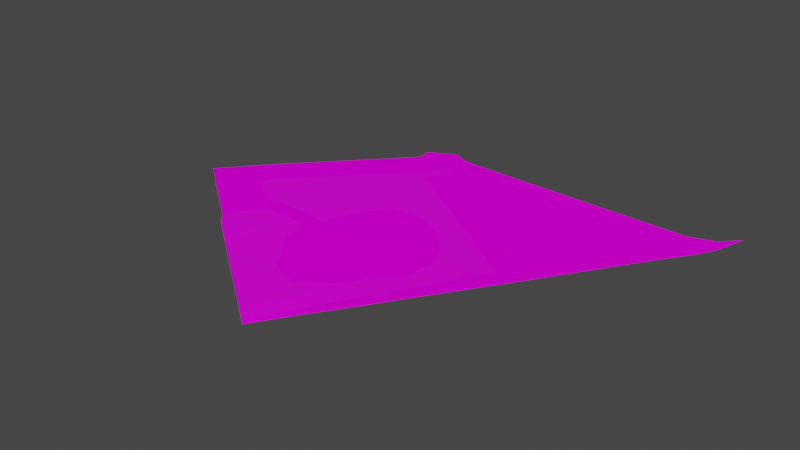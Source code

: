# Source: SM_LANDSCAPE_04.blend  (saved by Blender 3.1.7; exported with 4.5.12 LTS)
import bpy
from mathutils import Matrix  # noqa: F401  (used for matrix-valued properties, if any)

bpy.ops.wm.read_factory_settings(use_empty=True)
scene = bpy.context.scene
scene.name = 'Scene'

# ---- collections
col_sm_landscape_04 = bpy.data.collections.new('SM_LANDSCAPE_04'); scene.collection.children.link(col_sm_landscape_04)

# ---- images (referenced by path relative to the original .blend; pixels are not part of the script)
import os
ASSET_DIR = os.environ.get("B2B_ASSET_DIR", "")  # directory of the original .blend (textures are referenced by path, not embedded)
HERE = os.path.dirname(os.path.abspath(__file__))  # packed textures are extracted next to this script under _unpacked/

def load_image(name, relpath, width, height, colorspace="sRGB"):
    """Load a texture the original file referenced (path relative to the .blend, or extracted next to this script)."""
    p = next((c for c in (os.path.join(HERE, relpath), os.path.join(ASSET_DIR, relpath)) if relpath and os.path.exists(c)), "")
    if p:
        img = bpy.data.images.load(p, check_existing=True)
        img.name = name
    else:  # same state as the original file: an image datablock whose file is absent (Cycles renders it pink)
        img = bpy.data.images.new(name, width, height)
        img.source = "FILE"
        img.filepath = "//" + (relpath or name)
    img.colorspace_settings.name = colorspace
    return img
img_door_mak_png_001 = load_image('door_mak.PNG.001', 'door_mak.PNG', 1024, 1024, 'sRGB')
img_asphalt_png = load_image('asphalt.PNG', 'asphalt.PNG', 1024, 1024, 'sRGB')
img_asph_png = load_image('asph.PNG', 'asph.PNG', 1024, 1024, 'sRGB')
img_grass_128hv_png = load_image('Grass_128HV.PNG', 'Grass_128HV.PNG', 1024, 1024, 'sRGB')
img_makronko_png = load_image('makronko.PNG', 'makronko.PNG', 1024, 1024, 'sRGB')
img_dirttoas2_png = load_image('dirttoas2.PNG', 'dirttoas2.PNG', 1024, 1024, 'sRGB')
img_astoas_png = load_image('astoas.PNG', 'astoas.PNG', 1024, 1024, 'sRGB')
img_b_png = load_image('b.PNG', 'b.PNG', 1024, 1024, 'sRGB')
img_dtatg_png = load_image('dtatg.PNG', 'dtatg.PNG', 1024, 1024, 'sRGB')
img_kirp1_png = load_image('kirp1.PNG', 'kirp1.PNG', 1024, 1024, 'sRGB')

# ---- materials (node trees are filled in below, after node groups)
mat_sm_landscape_04_0 = bpy.data.materials.new('SM_LANDSCAPE_04.0')
mat_sm_landscape_04_0.use_transparent_shadow = False
mat_sm_landscape_04_0.diffuse_color = (1.0, 1.0, 1.0, 1.0)
mat_sm_landscape_04_0.roughness = 1.0
mat_sm_landscape_04_0.specular_intensity = 0.0
mat_sm_landscape_04_005 = bpy.data.materials.new('SM_LANDSCAPE_04.005')
mat_sm_landscape_04_005.use_transparent_shadow = False
mat_sm_landscape_04_005.diffuse_color = (1.0, 1.0, 1.0, 1.0)
mat_sm_landscape_04_005.roughness = 1.0
mat_sm_landscape_04_005.specular_intensity = 0.0
mat_sm_landscape_04_5 = bpy.data.materials.new('SM_LANDSCAPE_04.5')
mat_sm_landscape_04_5.use_transparent_shadow = False
mat_sm_landscape_04_5.diffuse_color = (1.0, 1.0, 1.0, 1.0)
mat_sm_landscape_04_5.roughness = 1.0
mat_sm_landscape_04_5.specular_intensity = 0.0
mat_sm_landscape_04_013 = bpy.data.materials.new('SM_LANDSCAPE_04.013')
mat_sm_landscape_04_013.use_transparent_shadow = False
mat_sm_landscape_04_013.diffuse_color = (0.5882, 0.5882, 0.5882, 1.0)
mat_sm_landscape_04_013.roughness = 1.0
mat_sm_landscape_04_013.specular_intensity = 0.1
mat_sm_landscape_04_014 = bpy.data.materials.new('SM_LANDSCAPE_04.014')
mat_sm_landscape_04_014.use_transparent_shadow = False
mat_sm_landscape_04_014.diffuse_color = (1.0, 1.0, 1.0, 1.0)
mat_sm_landscape_04_014.roughness = 1.0
mat_sm_landscape_04_014.specular_intensity = 0.0
mat_sm_landscape_04_011 = bpy.data.materials.new('SM_LANDSCAPE_04.011')
mat_sm_landscape_04_011.use_transparent_shadow = False
mat_sm_landscape_04_011.diffuse_color = (1.0, 1.0, 1.0, 1.0)
mat_sm_landscape_04_011.roughness = 1.0
mat_sm_landscape_04_011.specular_intensity = 0.0
mat_sm_landscape_04_015 = bpy.data.materials.new('SM_LANDSCAPE_04.015')
mat_sm_landscape_04_015.use_transparent_shadow = False
mat_sm_landscape_04_015.diffuse_color = (1.0, 1.0, 1.0, 1.0)
mat_sm_landscape_04_015.roughness = 1.0
mat_sm_landscape_04_015.specular_intensity = 0.0
mat_sm_landscape_04_016 = bpy.data.materials.new('SM_LANDSCAPE_04.016')
mat_sm_landscape_04_016.use_transparent_shadow = False
mat_sm_landscape_04_016.diffuse_color = (1.0, 1.0, 1.0, 1.0)
mat_sm_landscape_04_016.roughness = 1.0
mat_sm_landscape_04_016.specular_intensity = 0.0
mat_sm_landscape_04_017 = bpy.data.materials.new('SM_LANDSCAPE_04.017')
mat_sm_landscape_04_017.use_transparent_shadow = False
mat_sm_landscape_04_017.diffuse_color = (1.0, 1.0, 1.0, 1.0)
mat_sm_landscape_04_017.roughness = 1.0
mat_sm_landscape_04_017.specular_intensity = 0.0
mat_sm_landscape_04_018 = bpy.data.materials.new('SM_LANDSCAPE_04.018')
mat_sm_landscape_04_018.use_transparent_shadow = False
mat_sm_landscape_04_018.diffuse_color = (1.0, 1.0, 1.0, 1.0)
mat_sm_landscape_04_018.roughness = 1.0
mat_sm_landscape_04_018.specular_intensity = 0.0

# ---- material node trees
mat_sm_landscape_04_0.use_nodes = True; mat_sm_landscape_04_0.node_tree.nodes.clear()
_N = mat_sm_landscape_04_0.node_tree.nodes; _L = mat_sm_landscape_04_0.node_tree.links
n0 = _N.new('ShaderNodeBsdfPrincipled'); n0.name = 'Principled BSDF'; n0.location = (10, 300)
n0.distribution = 'GGX'
n0.subsurface_method = 'RANDOM_WALK_SKIN'
n0.inputs[2].default_value = 1.0
n0.inputs[3].default_value = 1.45
n0.inputs[13].default_value = 0.0
n0.inputs[27].default_value = (0.0, 0.0, 0.0, 1.0)
n0.inputs[28].default_value = 1.0
n1 = _N.new('ShaderNodeOutputMaterial'); n1.name = 'Material Output'; n1.location = (300, 300)
n2 = _N.new('ShaderNodeTexImage'); n2.name = 'Image Texture'; n2.location = (-300, 600)
n2.label = 'door_mak'
n2.image = img_door_mak_png_001
_L.new(n0.outputs[0], n1.inputs[0])
_L.new(n2.outputs[0], n0.inputs[0])
n1.is_active_output = True
mat_sm_landscape_04_005.use_nodes = True; mat_sm_landscape_04_005.node_tree.nodes.clear()
_N = mat_sm_landscape_04_005.node_tree.nodes; _L = mat_sm_landscape_04_005.node_tree.links
n0 = _N.new('ShaderNodeBsdfPrincipled'); n0.name = 'Principled BSDF'; n0.location = (10, 300)
n0.distribution = 'GGX'
n0.subsurface_method = 'RANDOM_WALK_SKIN'
n0.inputs[2].default_value = 1.0
n0.inputs[3].default_value = 1.45
n0.inputs[13].default_value = 0.0
n0.inputs[27].default_value = (0.0, 0.0, 0.0, 1.0)
n0.inputs[28].default_value = 1.0
n1 = _N.new('ShaderNodeOutputMaterial'); n1.name = 'Material Output'; n1.location = (300, 300)
n2 = _N.new('ShaderNodeTexImage'); n2.name = 'Image Texture'; n2.location = (-300, 600)
n2.label = 'asphalt'
n2.image = img_asphalt_png
_L.new(n0.outputs[0], n1.inputs[0])
_L.new(n2.outputs[0], n0.inputs[0])
n1.is_active_output = True
mat_sm_landscape_04_5.use_nodes = True; mat_sm_landscape_04_5.node_tree.nodes.clear()
_N = mat_sm_landscape_04_5.node_tree.nodes; _L = mat_sm_landscape_04_5.node_tree.links
n0 = _N.new('ShaderNodeBsdfPrincipled'); n0.name = 'Principled BSDF'; n0.location = (10, 300)
n0.distribution = 'GGX'
n0.subsurface_method = 'RANDOM_WALK_SKIN'
n0.inputs[2].default_value = 1.0
n0.inputs[3].default_value = 1.45
n0.inputs[13].default_value = 0.0
n0.inputs[27].default_value = (0.0, 0.0, 0.0, 1.0)
n0.inputs[28].default_value = 1.0
n1 = _N.new('ShaderNodeOutputMaterial'); n1.name = 'Material Output'; n1.location = (300, 300)
n2 = _N.new('ShaderNodeTexImage'); n2.name = 'Image Texture'; n2.location = (-300, 600)
n2.label = 'asph'
n2.image = img_asph_png
_L.new(n0.outputs[0], n1.inputs[0])
_L.new(n2.outputs[0], n0.inputs[0])
n1.is_active_output = True
mat_sm_landscape_04_013.use_nodes = True; mat_sm_landscape_04_013.node_tree.nodes.clear()
_N = mat_sm_landscape_04_013.node_tree.nodes; _L = mat_sm_landscape_04_013.node_tree.links
n0 = _N.new('ShaderNodeBsdfPrincipled'); n0.name = 'Principled BSDF'; n0.location = (10, 300)
n0.distribution = 'GGX'
n0.subsurface_method = 'RANDOM_WALK_SKIN'
n0.inputs[2].default_value = 1.0
n0.inputs[3].default_value = 1.45
n0.inputs[13].default_value = 0.1
n0.inputs[27].default_value = (0.0, 0.0, 0.0, 1.0)
n0.inputs[28].default_value = 1.0
n1 = _N.new('ShaderNodeOutputMaterial'); n1.name = 'Material Output'; n1.location = (300, 300)
n2 = _N.new('ShaderNodeTexImage'); n2.name = 'Image Texture'; n2.location = (-300, 600)
n2.label = 'Grass_128HV'
n2.image = img_grass_128hv_png
_L.new(n0.outputs[0], n1.inputs[0])
_L.new(n2.outputs[0], n0.inputs[0])
n1.is_active_output = True
mat_sm_landscape_04_014.use_nodes = True; mat_sm_landscape_04_014.node_tree.nodes.clear()
_N = mat_sm_landscape_04_014.node_tree.nodes; _L = mat_sm_landscape_04_014.node_tree.links
n0 = _N.new('ShaderNodeBsdfPrincipled'); n0.name = 'Principled BSDF'; n0.location = (10, 300)
n0.distribution = 'GGX'
n0.subsurface_method = 'RANDOM_WALK_SKIN'
n0.inputs[2].default_value = 1.0
n0.inputs[3].default_value = 1.45
n0.inputs[13].default_value = 0.0
n0.inputs[27].default_value = (0.0, 0.0, 0.0, 1.0)
n0.inputs[28].default_value = 1.0
n1 = _N.new('ShaderNodeOutputMaterial'); n1.name = 'Material Output'; n1.location = (300, 300)
n2 = _N.new('ShaderNodeTexImage'); n2.name = 'Image Texture'; n2.location = (-300, 600)
n2.label = 'makronko'
n2.image = img_makronko_png
_L.new(n0.outputs[0], n1.inputs[0])
_L.new(n2.outputs[0], n0.inputs[0])
n1.is_active_output = True
mat_sm_landscape_04_011.use_nodes = True; mat_sm_landscape_04_011.node_tree.nodes.clear()
_N = mat_sm_landscape_04_011.node_tree.nodes; _L = mat_sm_landscape_04_011.node_tree.links
n0 = _N.new('ShaderNodeBsdfPrincipled'); n0.name = 'Principled BSDF'; n0.location = (10, 300)
n0.distribution = 'GGX'
n0.subsurface_method = 'RANDOM_WALK_SKIN'
n0.inputs[2].default_value = 1.0
n0.inputs[3].default_value = 1.45
n0.inputs[13].default_value = 0.0
n0.inputs[27].default_value = (0.0, 0.0, 0.0, 1.0)
n0.inputs[28].default_value = 1.0
n1 = _N.new('ShaderNodeOutputMaterial'); n1.name = 'Material Output'; n1.location = (300, 300)
n2 = _N.new('ShaderNodeTexImage'); n2.name = 'Image Texture'; n2.location = (-300, 600)
n2.label = 'dirttoas2'
n2.image = img_dirttoas2_png
_L.new(n0.outputs[0], n1.inputs[0])
_L.new(n2.outputs[0], n0.inputs[0])
n1.is_active_output = True
mat_sm_landscape_04_015.use_nodes = True; mat_sm_landscape_04_015.node_tree.nodes.clear()
_N = mat_sm_landscape_04_015.node_tree.nodes; _L = mat_sm_landscape_04_015.node_tree.links
n0 = _N.new('ShaderNodeBsdfPrincipled'); n0.name = 'Principled BSDF'; n0.location = (10, 300)
n0.distribution = 'GGX'
n0.subsurface_method = 'RANDOM_WALK_SKIN'
n0.inputs[2].default_value = 1.0
n0.inputs[3].default_value = 1.45
n0.inputs[13].default_value = 0.0
n0.inputs[27].default_value = (0.0, 0.0, 0.0, 1.0)
n0.inputs[28].default_value = 1.0
n1 = _N.new('ShaderNodeOutputMaterial'); n1.name = 'Material Output'; n1.location = (300, 300)
n2 = _N.new('ShaderNodeTexImage'); n2.name = 'Image Texture'; n2.location = (-300, 600)
n2.label = 'astoas'
n2.image = img_astoas_png
_L.new(n0.outputs[0], n1.inputs[0])
_L.new(n2.outputs[0], n0.inputs[0])
n1.is_active_output = True
mat_sm_landscape_04_016.use_nodes = True; mat_sm_landscape_04_016.node_tree.nodes.clear()
_N = mat_sm_landscape_04_016.node_tree.nodes; _L = mat_sm_landscape_04_016.node_tree.links
n0 = _N.new('ShaderNodeBsdfPrincipled'); n0.name = 'Principled BSDF'; n0.location = (10, 300)
n0.distribution = 'GGX'
n0.subsurface_method = 'RANDOM_WALK_SKIN'
n0.inputs[2].default_value = 1.0
n0.inputs[3].default_value = 1.45
n0.inputs[13].default_value = 0.0
n0.inputs[27].default_value = (0.0, 0.0, 0.0, 1.0)
n0.inputs[28].default_value = 1.0
n1 = _N.new('ShaderNodeOutputMaterial'); n1.name = 'Material Output'; n1.location = (300, 300)
n2 = _N.new('ShaderNodeTexImage'); n2.name = 'Image Texture'; n2.location = (-300, 600)
n2.label = 'b'
n2.image = img_b_png
_L.new(n0.outputs[0], n1.inputs[0])
_L.new(n2.outputs[0], n0.inputs[0])
n1.is_active_output = True
mat_sm_landscape_04_017.use_nodes = True; mat_sm_landscape_04_017.node_tree.nodes.clear()
_N = mat_sm_landscape_04_017.node_tree.nodes; _L = mat_sm_landscape_04_017.node_tree.links
n0 = _N.new('ShaderNodeBsdfPrincipled'); n0.name = 'Principled BSDF'; n0.location = (10, 300)
n0.distribution = 'GGX'
n0.subsurface_method = 'RANDOM_WALK_SKIN'
n0.inputs[2].default_value = 1.0
n0.inputs[3].default_value = 1.45
n0.inputs[13].default_value = 0.0
n0.inputs[27].default_value = (0.0, 0.0, 0.0, 1.0)
n0.inputs[28].default_value = 1.0
n1 = _N.new('ShaderNodeOutputMaterial'); n1.name = 'Material Output'; n1.location = (300, 300)
n2 = _N.new('ShaderNodeTexImage'); n2.name = 'Image Texture'; n2.location = (-300, 600)
n2.label = 'dtatg'
n2.image = img_dtatg_png
_L.new(n0.outputs[0], n1.inputs[0])
_L.new(n2.outputs[0], n0.inputs[0])
n1.is_active_output = True
mat_sm_landscape_04_018.use_nodes = True; mat_sm_landscape_04_018.node_tree.nodes.clear()
_N = mat_sm_landscape_04_018.node_tree.nodes; _L = mat_sm_landscape_04_018.node_tree.links
n0 = _N.new('ShaderNodeBsdfPrincipled'); n0.name = 'Principled BSDF'; n0.location = (10, 300)
n0.distribution = 'GGX'
n0.subsurface_method = 'RANDOM_WALK_SKIN'
n0.inputs[2].default_value = 1.0
n0.inputs[3].default_value = 1.45
n0.inputs[13].default_value = 0.0
n0.inputs[27].default_value = (0.0, 0.0, 0.0, 1.0)
n0.inputs[28].default_value = 1.0
n1 = _N.new('ShaderNodeOutputMaterial'); n1.name = 'Material Output'; n1.location = (300, 300)
n2 = _N.new('ShaderNodeTexImage'); n2.name = 'Image Texture'; n2.location = (-300, 600)
n2.label = 'kirp1'
n2.image = img_kirp1_png
_L.new(n0.outputs[0], n1.inputs[0])
_L.new(n2.outputs[0], n0.inputs[0])
n1.is_active_output = True

# ---- world
world_world = bpy.data.worlds.new('World'); scene.world = world_world
world_world.use_nodes = True; world_world.node_tree.nodes.clear()
_N = world_world.node_tree.nodes; _L = world_world.node_tree.links
n0 = _N.new('ShaderNodeOutputWorld'); n0.name = 'World Output'; n0.location = (300, 300)
n1 = _N.new('ShaderNodeBackground'); n1.name = 'Background'; n1.location = (10, 300)
n1.inputs[0].default_value = (0.05088, 0.05088, 0.05088, 1.0)
_L.new(n1.outputs[0], n0.inputs[0])
n0.is_active_output = True
world_world.color = (0.05088, 0.05088, 0.05088)
world_world.use_sun_shadow = False
world_world.sun_shadow_jitter_overblur = 0.0

# ---- meshes
me_sm_landscape_04 = bpy.data.meshes.new('SM_LANDSCAPE_04')
me_sm_landscape_04.from_pydata([(51.13, 10.42, -0.01696), (54.03, 20.22, -0.01696), (48.66, 14.68, -0.02246), (40.28, 12.08, -0.01968), (47.05, 3.081, -0.02245), (34.09, -5.199, -0.02346), (39.88, 4.112, -0.02329), (40.95, 1.711, -0.02049), (36.52, -1.579, -0.03049), (38.15, -4.443, -0.02056), (41.93, -3.976, -0.02245), (37.37, -7.169, -0.02329), (15.46, -44.15, -0.07412), (31.64, -8.857, -0.02878), (11.62, -39.01, -0.0212), (35.14, -9.13, -0.02661), (4.814, -57.95, -0.4898), (5.153, -58.22, -0.4904), (-5.465, -72.04, -0.9353), (-0.03836, -65.21, -0.5789), (-5.235, -72.21, -0.9353), (-8.012, -70.16, -0.9543), (-10.53, -79.15, -1.088), (-10.28, -79.34, -1.067), (-15.4, -86.38, -1.213), (-20.64, -93.35, -1.511), (-15.57, -86.25, -1.213), (-23.95, -98.24, -1.575), (-22.21, -92.17, -1.225), (-25.75, -96.89, -1.133), (-24.21, -98.04, -1.576), (-26.3, -89.55, -0.6669), (-29.4, -94.17, -0.717), (-27.1, -95.88, -0.8967), (-24.47, -90.85, -0.9566), (-17.14, -85.06, -1.147), (-21.77, -84.65, -0.7366), (-12.71, -77.59, -1.088), (-15.91, -67.3, -0.7271), (-3.381, -62.7, -0.5945), (1.393, -55.31, -0.485), (5.931, -48.29, -0.07047), (-45.25, -46.83, -0.2227), (-39.51, -45.02, -0.2595), (-40.75, -35.32, -0.2365), (-35.22, -74.2, -0.5955), (-41.49, -65.83, -0.5158), (-13.27, -61.49, -0.7382), (-46.71, -60.6, -0.4493), (-6.635, -55.28, -0.5706), (-5.32, -45.8, -0.2905), (-45.45, -55.04, -0.2832), (-34.87, -27.87, -0.2365), (-7.46, -39.14, -0.1378), (-53.76, -45.56, -0.2484), (-63.15, -50.8, -0.2349), (-58.51, -72.52, -0.6255), (-58.75, -72.34, -0.5645), (-59.19, -72.01, -0.4617), (-61.6, -70.23, -0.2391), (-60.44, -71.09, -0.3054), (-56.31, -62.17, -0.2388), (-68.5, -64.88, -0.2349), (-68.45, -65.13, -0.2376), (-71.3, -61.81, -0.2349), (-70.34, -62.51, -0.2349), (-69.61, -46.02, -0.2365), (-78.95, -38.97, -0.1931), (-71.37, -61.43, -0.1931), (-79.4, -39.0, -0.3931), (-71.37, -61.43, -0.3931), (-54.17, -50.66, -0.2176), (-48.21, -51.72, -0.2479), (-58.36, -72.32, -0.5489), (-27.73, -76.39, -0.5881), (-19.95, -71.38, -0.5553), (-30.92, -92.61, -0.6366), (-58.36, -72.32, -0.6255), (-38.92, -71.46, -0.5826), (-86.51, -27.8, -0.3956), (-98.2, -41.48, -0.3932), (-44.25, 16.91, -0.02643), (-53.24, 11.95, -0.02643), (-40.45, 14.76, -0.02643), (-53.06, 6.747, -0.02643), (-52.13, 9.4, -0.02643), (-39.0, 4.907, -0.02643), (-41.19, -3.872, -0.02137), (-77.19, -35.08, -0.2892), (-24.26, -26.31, -0.1067), (-13.29, -32.45, -0.1382), (-36.39, 6.128, -0.02643), (-18.91, 5.793, -0.0265), (-36.23, 3.409, -0.02832), (-12.41, 5.508, -0.0265), (-18.98, 3.121, -0.02839), (-12.47, 2.997, -0.02839), (39.02, 2.188, -0.0212), (-36.59, 14.04, -0.02643), (-0.2886, -65.03, -0.5949), (-5.465, -72.04, -0.9545), (-0.2883, -65.03, -0.5789), (-0.03862, -65.21, -0.7788), (-5.234, -72.21, -1.135), (-10.53, -79.15, -1.067), (-10.28, -79.34, -1.267), (-15.4, -86.38, -1.413), (-15.57, -86.25, -1.229), (-20.5, -93.45, -1.498), (-20.5, -93.45, -1.698), (-20.64, -93.35, -1.498), (-23.95, -98.24, -1.924), (-30.92, -92.61, -0.5494), (-31.13, -92.9, -0.6366), (-77.55, -34.81, -0.3957), (-77.55, -34.81, -0.2474), (-63.15, -50.8, -0.1931), (-63.5, -50.83, -0.3931), (-63.5, -50.83, -0.1931), (-78.95, -38.97, -0.2349), (-77.19, -35.08, -0.2474), (-79.4, -39.0, -0.1931), (-71.3, -61.81, -0.1931), (-89.04, -48.61, -0.1931), (-89.04, -48.61, -0.2349), (-89.08, -48.27, -0.3931), (-89.08, -48.27, -0.1931), (-31.13, -92.9, -0.961), (-58.51, -72.52, -0.8395), (-58.51, -72.52, -0.5489), (-31.13, -92.9, -0.5494), (-28.43, -72.95, -0.5776), (7.616, -4.8, -0.03805), (7.716, -4.801, -0.03805), (7.729, -3.213, -0.03805), (7.629, -3.212, -0.03805), (13.05, -36.31, 8.248), (12.4, -35.87, 8.248), (12.03, -36.43, 8.248), (12.68, -36.86, 8.248)], [], [(135, 132, 133), (133, 134, 135), (97, 93, 87), (97, 87, 14), (113, 76, 112), (112, 130, 113), (34, 33, 29), (34, 29, 28), (113, 32, 76), (76, 32, 31), (31, 32, 33), (34, 31, 33), (31, 34, 36), (36, 34, 28), (36, 28, 35), (75, 36, 35), (75, 35, 37), (38, 75, 37), (38, 37, 21), (47, 38, 21), (47, 21, 39), (49, 47, 39), (49, 39, 40), (50, 49, 40), (50, 40, 41), (53, 50, 41), (53, 41, 14), (90, 53, 14), (86, 114, 88), (88, 54, 44), (54, 42, 44), (57, 56, 77), (61, 57, 77), (61, 58, 57), (61, 60, 58), (61, 59, 60), (61, 63, 59), (61, 62, 63), (61, 65, 62), (61, 64, 65), (64, 61, 55), (88, 119, 66), (88, 66, 54), (55, 61, 48), (55, 48, 71), (71, 48, 72), (72, 48, 51), (61, 46, 48), (61, 78, 46), (74, 36, 75), (74, 31, 36), (45, 76, 31), (45, 31, 74), (77, 76, 45), (61, 77, 78), (77, 45, 78), (87, 93, 86), (87, 86, 88), (87, 88, 44), (87, 44, 52), (87, 52, 89), (87, 89, 90), (87, 90, 14), (44, 42, 43), (45, 74, 131), (78, 45, 38), (131, 38, 45), (46, 78, 38), (46, 38, 47), (48, 46, 47), (48, 47, 49), (51, 48, 49), (51, 49, 50), (51, 50, 53), (72, 51, 53), (52, 44, 89), (44, 43, 90), (90, 89, 44), (54, 71, 42), (71, 72, 42), (43, 53, 90), (43, 72, 53), (43, 42, 72), (54, 66, 55), (54, 55, 71), (131, 74, 75), (75, 38, 131), (2, 0, 1), (2, 4, 0), (3, 4, 2), (3, 6, 4), (6, 7, 4), (7, 10, 4), (8, 9, 10), (9, 11, 10), (10, 11, 12), (11, 15, 12), (15, 13, 14), (14, 12, 15), (14, 41, 12), (41, 40, 16), (12, 41, 16), (16, 17, 12), (40, 39, 99), (16, 40, 99), (39, 21, 100), (99, 39, 100), (21, 37, 22), (100, 21, 22), (37, 35, 107), (22, 37, 107), (35, 28, 25), (107, 35, 25), (28, 29, 30), (25, 28, 30), (69, 125, 70), (69, 70, 117), (80, 125, 69), (79, 80, 69), (79, 69, 114), (84, 79, 114), (84, 114, 86), (81, 82, 85), (85, 83, 81), (85, 84, 86), (85, 86, 83), (83, 86, 91), (83, 91, 98), (98, 91, 92), (98, 92, 94), (98, 94, 3), (6, 3, 94), (8, 10, 7), (6, 97, 7), (91, 93, 92), (95, 92, 93), (94, 96, 97), (97, 6, 94), (7, 97, 8), (8, 5, 9), (5, 11, 9), (5, 15, 11), (5, 13, 15), (95, 96, 94), (94, 92, 95), (101, 19, 16), (17, 16, 19), (18, 20, 101), (19, 101, 20), (20, 18, 23), (104, 23, 18), (23, 104, 26), (26, 24, 23), (110, 108, 26), (24, 26, 108), (110, 30, 27), (108, 110, 27), (116, 118, 122), (68, 122, 118), (121, 118, 116), (121, 116, 67), (119, 55, 66), (115, 121, 67), (120, 115, 67), (123, 122, 68), (126, 123, 68), (73, 129, 112), (130, 112, 129), (16, 99, 101), (17, 19, 102), (99, 100, 18), (18, 101, 99), (103, 102, 19), (19, 20, 103), (100, 22, 104), (104, 18, 100), (105, 103, 20), (20, 23, 105), (22, 107, 26), (26, 104, 22), (106, 105, 23), (23, 24, 106), (107, 25, 110), (110, 26, 107), (109, 106, 24), (24, 108, 109), (30, 110, 25), (111, 109, 108), (108, 27, 111), (88, 114, 115), (115, 120, 88), (77, 56, 129), (129, 73, 77), (64, 55, 116), (116, 122, 64), (117, 70, 68), (68, 118, 117), (69, 117, 118), (118, 121, 69), (55, 119, 67), (67, 116, 55), (119, 88, 120), (120, 67, 119), (114, 69, 121), (121, 115, 114), (124, 64, 122), (122, 123, 124), (70, 125, 126), (126, 68, 70), (76, 77, 73), (73, 112, 76), (127, 130, 128), (129, 128, 130), (93, 91, 86), (139, 136, 137), (137, 138, 139)])
me_sm_landscape_04.polygons.foreach_set('use_smooth', [True] * 216)
me_sm_landscape_04.polygons.foreach_set('material_index', [0, 0, 1, 1, 2, 2, 3, 3, 3, 3, 3, 3, 3, 3, 3, 3, 3, 3, 3, 3, 3, 3, 3, 3, 3, 3, 3, 3, 3, 3, 3, 3, 3, 3, 3, 3, 3, 3, 3, 3, 3, 3, 3, 3, 3, 3, 3, 3, 3, 3, 3, 3, 3, 3, 3, 3, 3, 3, 3, 3, 3, 3, 3, 4, 4, 4, 4, 4, 4, 4, 4, 4, 4, 4, 4, 4, 4, 4, 4, 4, 4, 4, 4, 4, 4, 4, 4, 5, 5, 5, 5, 5, 5, 5, 5, 5, 5, 5, 5, 5, 5, 5, 5, 5, 5, 5, 5, 5, 5, 5, 5, 5, 5, 5, 5, 5, 5, 5, 5, 5, 5, 5, 5, 5, 5, 5, 5, 5, 5, 5, 5, 5, 5, 6, 6, 6, 6, 6, 6, 7, 7, 7, 7, 7, 7, 8, 8, 8, 8, 8, 8, 8, 8, 8, 8, 8, 8, 8, 8, 8, 8, 8, 8, 8, 8, 8, 8, 8, 8, 8, 8, 8, 8, 8, 8, 8, 8, 8, 8, 8, 8, 8, 8, 8, 8, 8, 8, 8, 8, 8, 8, 8, 8, 8, 8, 8, 8, 8, 8, 8, 8, 8, 8, 8, 8, 8, 8, 8, 8, 8, 8, 8, 8, 9, 10, 10])
_k = set([(0, 1), (0, 2), (0, 4), (1, 2), (2, 3), (2, 4), (3, 4), (3, 6), (3, 94), (3, 98), (4, 6), (4, 7), (4, 10), (5, 8), (5, 9), (5, 11), (5, 13), (5, 15), (6, 7), (6, 94), (6, 97), (7, 8), (7, 10), (7, 97), (8, 9), (8, 10), (8, 97), (9, 10), (9, 11), (10, 11), (10, 12), (11, 12), (11, 15), (12, 14), (12, 15), (12, 16), (12, 17), (12, 41), (13, 14), (13, 15), (14, 15), (14, 41), (14, 53), (14, 87), (14, 90), (14, 97), (16, 17), (16, 19), (16, 40), (16, 41), (16, 99), (16, 101), (17, 19), (17, 102), (18, 20), (18, 23), (18, 99), (18, 100), (18, 101), (18, 104), (19, 20), (19, 101), (19, 102), (19, 103), (20, 23), (20, 101), (20, 103), (20, 105), (21, 22), (21, 37), (21, 38), (21, 39), (21, 47), (21, 100), (22, 26), (22, 37), (22, 100), (22, 104), (22, 107), (23, 24), (23, 26), (23, 104), (23, 105), (23, 106), (24, 26), (24, 106), (24, 108), (24, 109), (25, 28), (25, 30), (25, 35), (25, 107), (25, 110), (26, 104), (26, 107), (26, 108), (26, 110), (27, 30), (27, 108), (27, 110), (27, 111), (28, 29), (28, 30), (28, 34), (28, 35), (28, 36), (29, 30), (29, 33), (29, 34), (30, 110), (31, 32), (31, 33), (31, 34), (31, 36), (31, 45), (31, 74), (31, 76), (32, 33), (32, 76), (32, 113), (33, 34), (34, 36), (35, 36), (35, 37), (35, 75), (35, 107), (36, 74), (36, 75), (37, 38), (37, 75), (37, 107), (38, 45), (38, 46), (38, 47), (38, 75), (38, 78), (38, 131), (39, 40), (39, 47), (39, 49), (39, 99), (39, 100), (40, 41), (40, 49), (40, 50), (40, 99), (41, 50), (41, 53), (42, 43), (42, 44), (42, 54), (42, 71), (42, 72), (43, 44), (43, 53), (43, 72), (43, 90), (44, 52), (44, 54), (44, 87), (44, 88), (44, 89), (44, 90), (45, 74), (45, 76), (45, 77), (45, 78), (45, 131), (46, 47), (46, 48), (46, 61), (46, 78), (47, 48), (47, 49), (48, 49), (48, 51), (48, 55), (48, 61), (48, 71), (48, 72), (49, 50), (49, 51), (50, 51), (50, 53), (51, 53), (51, 72), (52, 87), (52, 89), (53, 72), (53, 90), (54, 55), (54, 66), (54, 71), (54, 88), (55, 61), (55, 64), (55, 66), (55, 67), (55, 71), (55, 116), (55, 119), (56, 57), (56, 77), (56, 129), (57, 58), (57, 61), (57, 77), (58, 60), (58, 61), (59, 60), (59, 61), (59, 63), (60, 61), (61, 62), (61, 63), (61, 64), (61, 65), (61, 77), (61, 78), (62, 63), (62, 65), (64, 65), (64, 116), (64, 122), (64, 124), (66, 88), (66, 119), (67, 115), (67, 116), (67, 119), (67, 120), (67, 121), (68, 70), (68, 117), (68, 118), (68, 122), (68, 123), (68, 126), (69, 70), (69, 79), (69, 80), (69, 114), (69, 117), (69, 118), (69, 121), (69, 125), (70, 117), (70, 125), (70, 126), (71, 72), (73, 76), (73, 77), (73, 112), (73, 129), (74, 75), (74, 131), (75, 131), (76, 77), (76, 112), (76, 113), (77, 78), (77, 129), (79, 80), (79, 84), (79, 114), (80, 125), (81, 82), (81, 83), (81, 85), (82, 85), (83, 85), (83, 86), (83, 91), (83, 98), (84, 85), (84, 86), (84, 114), (85, 86), (86, 87), (86, 88), (86, 91), (86, 93), (86, 114), (87, 88), (87, 89), (87, 90), (87, 93), (87, 97), (88, 114), (88, 115), (88, 119), (88, 120), (89, 90), (91, 92), (91, 93), (91, 98), (92, 93), (92, 94), (92, 95), (92, 98), (93, 95), (93, 97), (94, 95), (94, 96), (94, 97), (94, 98), (95, 96), (96, 97), (99, 100), (99, 101), (100, 104), (102, 103), (103, 105), (105, 106), (106, 109), (107, 110), (108, 109), (108, 110), (108, 111), (109, 111), (112, 113), (112, 129), (112, 130), (113, 130), (114, 115), (114, 121), (115, 120), (115, 121), (116, 118), (116, 121), (116, 122), (117, 118), (118, 121), (118, 122), (119, 120), (122, 123), (122, 124), (123, 124), (123, 126), (125, 126), (127, 128), (127, 130), (128, 129), (128, 130), (129, 130), (132, 133), (132, 135), (133, 134), (133, 135), (134, 135), (136, 137), (136, 139), (137, 138), (137, 139), (138, 139)])
me_sm_landscape_04.attributes.new('sharp_edge', 'BOOLEAN', 'EDGE').data.foreach_set('value', [ (min(e.vertices), max(e.vertices)) in _k for e in me_sm_landscape_04.edges])
_uv = me_sm_landscape_04.uv_layers.new(name='UVMap')
_uv.uv.foreach_set('vector', [-0.008183, 1.98, 1.006, 1.98, 1.006, 1.98, 1.006, 1.98, -0.008183, 1.98, -0.008183, 1.98, -5.842, -3.447, 6.823, 4.685, 6.843, 6.447, -5.842, -3.447, 6.843, 6.447, -5.843, 6.447, 5.812, -149.7, -1.0, -149.3, 0.0, -149.3, 0.0, -149.3, 1.0, -149.7, 5.812, -149.7, -3.645, 13.26, -3.734, 14.11, -3.986, 14.12, -3.645, 13.26, -3.986, 14.12, -4.036, 13.24, -2.982, 14.07, -3.304, 14.09, -2.984, 14.02, -2.984, 14.02, -3.304, 14.09, -3.307, 13.25, -3.307, 13.25, -3.304, 14.09, -3.734, 14.11, -3.645, 13.26, -3.307, 13.25, -3.734, 14.11, -3.307, 13.25, -3.645, 13.26, -3.465, 12.26, -3.465, 12.26, -3.645, 13.26, -4.036, 13.24, -3.465, 12.26, -4.036, 13.24, -4.078, 11.93, -2.59, 10.45, -3.465, 12.26, -4.078, 11.93, -2.59, 10.45, -4.078, 11.93, -4.01, 10.63, -2.756, 9.608, -2.59, 10.45, -4.01, 10.63, -2.756, 9.608, -4.01, 10.63, -3.98, 9.31, -2.602, 8.664, -2.756, 9.608, -3.98, 9.31, -2.602, 8.664, -3.98, 9.31, -3.939, 7.994, -2.916, 7.338, -2.602, 8.664, -3.939, 7.994, -2.916, 7.338, -3.939, 7.994, -3.921, 6.674, -2.292, 6.043, -2.916, 7.338, -3.921, 6.674, -2.292, 6.043, -3.921, 6.674, -3.905, 5.42, -1.472, 5.39, -2.292, 6.043, -3.905, 5.42, -1.472, 5.39, -3.905, 5.42, -3.843, 3.788, -0.188, 5.038, -1.472, 5.39, -3.843, 3.788, 6.127, 2.509, 7.642, 10.67, 7.574, 10.68, 7.574, 10.68, 3.777, 10.04, 3.002, 7.679, 3.777, 10.04, 2.609, 9.49, 3.002, 7.679, 2.175, 13.8, 2.13, 13.8, 2.128, 13.76, 2.715, 12.33, 2.175, 13.8, 2.128, 13.76, 2.715, 12.33, 2.258, 13.79, 2.175, 13.8, 2.715, 12.33, 2.49, 13.78, 2.258, 13.79, 2.715, 12.33, 2.706, 13.77, 2.49, 13.78, 2.715, 12.33, 3.986, 13.7, 2.706, 13.77, 2.715, 12.33, 4.013, 13.68, 3.986, 13.7, 2.715, 12.33, 4.44, 13.53, 4.013, 13.68, 2.715, 12.33, 4.617, 13.53, 4.44, 13.53, 4.617, 13.53, 2.715, 12.33, 4.515, 11.47, 7.574, 10.68, 7.471, 11.31, 5.719, 11.41, 7.574, 10.68, 5.719, 11.41, 3.777, 10.04, 4.515, 11.47, 2.715, 12.33, 1.647, 11.33, 4.515, 11.47, 1.647, 11.33, 3.405, 10.71, 3.405, 10.71, 1.647, 11.33, 2.573, 10.35, 2.573, 10.35, 1.647, 11.33, 1.953, 10.53, 2.715, 12.33, 0.5602, 11.55, 1.647, 11.33, 2.715, 12.33, -0.228, 12.04, 0.5602, 11.55, -2.035, 11.73, -3.465, 12.26, -2.59, 10.45, -2.035, 11.73, -3.307, 13.25, -3.465, 12.26, -0.9179, 12.08, -2.984, 14.02, -3.307, 13.25, -0.9179, 12.08, -3.307, 13.25, -2.035, 11.73, 2.128, 13.76, -2.984, 14.02, -0.9179, 12.08, 2.715, 12.33, 2.128, 13.76, -0.228, 12.04, 2.128, 13.76, -0.9179, 12.08, -0.228, 12.04, 5.671, 3.788, 5.656, 2.466, 6.127, 2.509, 5.671, 3.788, 6.127, 2.509, 7.574, 10.68, 5.671, 3.788, 7.574, 10.68, 3.002, 7.679, 5.671, 3.788, 3.002, 7.679, 2.887, 6.26, 5.671, 3.788, 2.887, 6.26, 1.692, 5.184, 5.671, 3.788, 1.692, 5.184, -0.188, 5.038, 5.671, 3.788, -0.188, 5.038, -3.843, 3.788, 0.6852, 1.375, 0.6397, 1.632, 0.5743, 1.533, 0.232, 1.998, 0.1027, 1.949, 0.1456, 1.897, 0.3118, 1.993, 0.232, 1.998, 0.02044, 1.649, 0.1456, 1.897, 0.02044, 1.649, 0.232, 1.998, 0.4027, 1.925, 0.3118, 1.993, 0.02044, 1.649, 0.4027, 1.925, 0.02044, 1.649, 0.03795, 1.515, 0.5285, 1.894, 0.4027, 1.925, 0.03795, 1.515, 0.5285, 1.894, 0.03795, 1.515, 0.001579, 1.327, 0.5638, 1.78, 0.5285, 1.894, 0.001579, 1.327, 0.5638, 1.78, 0.001579, 1.327, 0.07354, 1.144, 0.5638, 1.78, 0.07354, 1.144, 0.1682, 1.051, 0.6352, 1.75, 0.5638, 1.78, 0.1682, 1.051, 0.6719, 1.174, 0.6852, 1.375, 0.5333, 1.021, 0.6852, 1.375, 0.5743, 1.533, 0.3172, 1.002, 0.3172, 1.002, 0.5333, 1.021, 0.6852, 1.375, 0.7749, 1.71, 0.7316, 1.802, 0.6397, 1.632, 0.7316, 1.802, 0.6352, 1.75, 0.6397, 1.632, 0.5743, 1.533, 0.1682, 1.051, 0.3172, 1.002, 0.5743, 1.533, 0.6352, 1.75, 0.1682, 1.051, 0.5743, 1.533, 0.6397, 1.632, 0.6352, 1.75, 0.7749, 1.71, 0.9995, 1.906, 0.8599, 1.91, 0.7749, 1.71, 0.8599, 1.91, 0.7316, 1.802, 0.1456, 1.897, 0.1027, 1.949, 0.03985, 1.769, 0.03985, 1.769, 0.02044, 1.649, 0.1456, 1.897, -5.345, -8.325, -6.228, -7.89, -5.627, -9.843, -5.345, -8.325, -6.362, -6.216, -6.228, -7.89, -4.238, -6.963, -6.362, -6.216, -5.345, -8.325, -4.238, -6.963, -5.054, -5.593, -6.362, -6.216, -5.054, -5.593, -5.498, -5.312, -6.362, -6.216, -5.498, -5.312, -6.292, -4.474, -6.362, -6.216, -5.125, -4.273, -5.713, -3.977, -6.292, -4.474, -5.713, -3.977, -5.886, -3.437, -6.292, -4.474, -6.292, -4.474, -5.886, -3.437, -6.335, 5.148, -5.886, -3.437, -5.731, -2.863, -6.335, 5.148, -5.731, -2.863, -5.119, -2.536, -5.125, 4.718, -5.125, 4.718, -6.335, 5.148, -5.731, -2.863, -5.125, 4.718, -5.206, 6.894, -6.335, 5.148, -5.206, 6.894, -5.228, 8.565, -6.09, 8.626, -6.335, 5.148, -5.206, 6.894, -6.09, 8.626, 0.1999, 1.199, 0.1292, 1.2, 0.0001, 1.0, -5.228, 8.565, -5.252, 10.33, -6.024, 10.37, -6.09, 8.626, -5.228, 8.565, -6.024, 10.37, -5.252, 10.33, -5.307, 12.08, -5.939, 12.11, -6.024, 10.37, -5.252, 10.33, -5.939, 12.11, -5.307, 12.08, -5.347, 13.84, -5.884, 13.86, -5.939, 12.11, -5.307, 12.08, -5.884, 13.86, -5.347, 13.84, -5.438, 15.57, -5.831, 15.6, -5.884, 13.86, -5.347, 13.84, -5.831, 15.6, -5.438, 15.57, -5.381, 17.32, -5.773, 17.34, -5.831, 15.6, -5.438, 15.57, -5.773, 17.34, -5.381, 17.32, -5.315, 18.49, -5.698, 18.52, -5.773, 17.34, -5.381, 17.32, -5.698, 18.52, 10.03, 14.8, 10.62, 17.41, 6.211, 17.64, 10.03, 14.8, 6.211, 17.64, 6.074, 15.01, 12.89, 17.3, 10.62, 17.41, 10.03, 14.8, 12.46, 13.72, 12.89, 17.3, 10.03, 14.8, 12.46, 13.72, 10.03, 14.8, 10.19, 13.9, 10.71, 4.264, 12.46, 13.72, 10.19, 13.9, 10.71, 4.264, 10.19, 13.9, 8.169, 3.012, 10.37, 1.595, 11.32, 3.418, 10.85, 3.719, 10.85, 3.719, 9.502, 1.532, 10.37, 1.595, 10.85, 3.719, 10.71, 4.264, 8.169, 3.012, 10.85, 3.719, 8.169, 3.012, 9.502, 1.532, 9.502, 1.532, 8.169, 3.012, 7.87, 2.52, 9.502, 1.532, 7.87, 2.52, 8.779, 1.225, 8.779, 1.225, 7.87, 2.52, 4.923, 0.64, 8.779, 1.225, 4.923, 0.64, 3.808, -0.03303, 8.779, 1.225, 3.808, -0.03303, -4.238, -6.963, -5.054, -5.593, -4.238, -6.963, 3.808, -0.03303, -5.125, -4.273, -6.292, -4.474, -5.498, -5.312, 0.0, -11.62, 1.0, -11.35, 0.0, -11.13, 0.0, 4.04, 1.0, 4.04, 0.0, 0.2799, 1.0, 0.28, 0.0, 0.2799, 1.0, 4.04, 0.0, -1.066, 1.0, -1.066, 1.0, -11.35, 1.0, -11.35, 0.0, -11.62, 0.0, -1.066, 0.0, -11.13, 1.0, -11.35, 0.0, -12.93, 1.0, 2.0, 0.0, 1.0, 1.0, 1.0, 0.0, 1.0, 1.0, 2.0, 1.0, 1.0, 0.0, 1.0, 1.0, 1.0, 1.0, 2.0, 0.0, 1.0, 1.0, 2.0, 1.0, 1.0, 0.0, 0.0, 0.0, 2.0, 1.0, 2.0, 1.0, 2.0, 1.0, 0.0, 0.0, 0.0, 1.0, 4.53, 0.0, 4.537, 1.0, 1.0, 0.0, 1.0, 1.0, 1.0, 0.0, 4.537, 1.0, 8.046, 0.0, 8.052, 1.0, 4.53, 0.0, 4.537, 1.0, 4.53, 0.0, 8.052, 0.0, 8.052, 1.0, 8.046, 0.0, 11.58, 1.0, 11.57, 0.0, 11.58, 1.0, 8.046, 0.0, 11.58, 1.0, 11.57, 1.0, 15.09, 1.0, 15.09, 0.0, 15.09, 0.0, 11.58, 1.0, 18.6, 0.0, 18.61, 1.0, 15.09, 0.0, 15.09, 1.0, 15.09, 0.0, 18.61, 1.0, 18.6, 1.0, 20.98, 0.0, 20.99, 0.0, 18.61, 1.0, 18.6, 0.0, 20.99, 1.0, 9.142, 0.0, 9.0, 1.0, 1.03, 0.0, 1.202, 1.0, 1.03, 0.0, 9.0, 0.0, 10.18, 0.0, 1.138, 1.0, 1.03, 0.0, 10.18, 1.0, 1.03, 1.0, 10.0, 2.0, 10.0, 2.0, 1.03, 3.571, 13.65, 0.0, 11.95, 0.0, 10.03, 1.0, 10.14, 1.0, 11.95, 0.0, 11.95, 1.0, 10.14, 1.0, 1.0, 1.0, 11.13, 0.0, 11.0, 0.0, 0.8972, 1.0, 1.0, 0.0, 11.0, 0.0, 1.0, 1.0, 1.0, 0.0, 19.0, 1.0, 19.0, 0.0, 19.0, 1.0, 1.0, 1.0, 1.0, 1.0, 4.53, 1.0, 4.53, 0.0, 1.0, 0.0, 4.537, -1.0, 4.537, 1.0, 4.53, 1.0, 8.046, 1.0, 8.046, 1.0, 8.046, 1.0, 4.53, 1.0, 4.53, -1.0, 8.052, -1.0, 4.537, 0.0, 4.537, 0.0, 4.537, 0.0, 8.052, -1.0, 8.052, 1.0, 8.046, 1.0, 11.57, 1.0, 11.57, 1.0, 11.57, 1.0, 8.046, 1.0, 8.046, -1.0, 11.58, -1.0, 8.052, 0.0, 8.052, 0.0, 8.052, 0.0, 11.58, -1.0, 11.58, 1.0, 11.57, 1.0, 15.09, 1.0, 15.09, 1.0, 15.09, 1.0, 11.57, 1.0, 11.57, -1.0, 15.09, -1.0, 11.58, 0.0, 11.58, 0.0, 11.58, 0.0, 15.09, -1.0, 15.09, 1.0, 15.09, 1.0, 18.6, 1.0, 18.6, 1.0, 18.6, 1.0, 15.09, 1.0, 15.09, -1.0, 18.61, -1.0, 15.09, 0.0, 15.09, 0.0, 15.09, 0.0, 18.61, -1.0, 18.61, 1.0, 20.98, 1.0, 18.6, 1.0, 18.6, -1.0, 20.99, -1.0, 18.61, 0.0, 18.61, 0.0, 18.61, 0.0, 20.99, -1.0, 20.99, -7.279e-06, 1.5, 1.0, 1.0, 1.0, 1.95, 1.0, 1.95, -7.279e-06, 1.95, -7.279e-06, 1.5, 0.0, 1.0, 1.0, 1.0, 1.0, 1.2, 1.0, 1.2, 0.0, 1.2, 0.0, 1.0, 2.0, 1.03, 2.0, 9.142, 1.0, 9.142, 1.0, 9.142, 1.0, 1.03, 2.0, 1.03, -1.0, 9.0, -1.0, 1.202, 0.0, 1.202, 0.0, 1.202, 0.0, 9.0, -1.0, 9.0, -1.0, 10.18, -1.0, 1.138, 0.0, 1.138, 0.0, 1.138, 0.0, 10.18, -1.0, 10.18, 2.0, 1.03, 2.0, 10.0, 1.0, 10.0, 1.0, 10.0, 1.0, 1.03, 2.0, 1.03, 2.0, 10.14, 2.0, 11.95, 1.0, 11.95, 1.0, 11.95, 1.0, 10.14, 2.0, 10.14, -1.0, 11.95, -1.0, 10.03, 0.0, 10.03, 0.0, 10.03, 0.0, 11.95, -1.0, 11.95, 0.0, 1.0, 0.0, 11.13, 1.0, 11.13, 1.0, 11.13, 1.0, 1.0, 0.0, 1.0, -1.0, 11.0, -1.0, 0.8976, 0.0, 0.8972, 0.0, 0.8972, 0.0, 11.0, -1.0, 11.0, -1.0, 19.0, -1.0, 1.0, 0.0, 1.0, 0.0, 1.0, 0.0, 19.0, -1.0, 19.0, 2.0, 19.0, 1.0, 19.0, 2.0, 1.0, 1.0, 1.0, 2.0, 1.0, 1.0, 19.0, 1.0, 1.427, 0.0, 2.0, 0.0, 1.0, 0.0, 1.0, 1.0, 1.0, 1.0, 2.0, 1.0, 2.0, 0.0, 2.0, 0.0, 1.0])
_ca = me_sm_landscape_04.color_attributes.new('Col', 'BYTE_COLOR', 'CORNER')
_ca.data.foreach_set('color', [0.1714, 0.1559, 0.1384, 1.0, 0.1714, 0.1559, 0.1384, 1.0, 0.1714, 0.1559, 0.1384, 1.0, 0.1714, 0.1559, 0.1384, 1.0, 0.1714, 0.1559, 0.1384, 1.0, 0.1714, 0.1559, 0.1384, 1.0, 0.1714, 0.1559, 0.1384, 1.0, 0.1714, 0.1559, 0.1384, 1.0, 0.1683, 0.1529, 0.1384, 1.0, 0.1714, 0.1559, 0.1384, 1.0, 0.1683, 0.1529, 0.1384, 1.0, 0.1714, 0.1529, 0.1384, 1.0, 0.04231, 0.04092, 0.03689, 1.0, 0.04231, 0.04092, 0.03689, 1.0, 0.04231, 0.04092, 0.03689, 1.0, 0.04231, 0.04092, 0.03689, 1.0, 0.04231, 0.04092, 0.03689, 1.0, 0.04231, 0.04092, 0.03689, 1.0, 0.1845, 0.1683, 0.15, 1.0, 0.1878, 0.1714, 0.1529, 1.0, 0.1912, 0.1746, 0.1559, 1.0, 0.1845, 0.1683, 0.15, 1.0, 0.1912, 0.1746, 0.1559, 1.0, 0.1812, 0.1651, 0.147, 1.0, 0.1746, 0.159, 0.1413, 1.0, 0.1746, 0.1559, 0.1413, 1.0, 0.1714, 0.1559, 0.1413, 1.0, 0.1714, 0.1559, 0.1413, 1.0, 0.1746, 0.1559, 0.1413, 1.0, 0.1779, 0.162, 0.147, 1.0, 0.1779, 0.162, 0.147, 1.0, 0.1746, 0.1559, 0.1413, 1.0, 0.1878, 0.1714, 0.1529, 1.0, 0.1845, 0.1683, 0.15, 1.0, 0.1779, 0.162, 0.147, 1.0, 0.1878, 0.1714, 0.1529, 1.0, 0.1779, 0.162, 0.147, 1.0, 0.1845, 0.1683, 0.15, 1.0, 0.1812, 0.162, 0.147, 1.0, 0.1812, 0.162, 0.147, 1.0, 0.1845, 0.1683, 0.15, 1.0, 0.1812, 0.1651, 0.147, 1.0, 0.1812, 0.162, 0.147, 1.0, 0.1812, 0.1651, 0.147, 1.0, 0.1779, 0.159, 0.1441, 1.0, 0.1812, 0.162, 0.147, 1.0, 0.1812, 0.162, 0.147, 1.0, 0.1779, 0.159, 0.1441, 1.0, 0.1812, 0.162, 0.147, 1.0, 0.1779, 0.159, 0.1441, 1.0, 0.1714, 0.1559, 0.1384, 1.0, 0.1746, 0.159, 0.1441, 1.0, 0.1812, 0.162, 0.147, 1.0, 0.1714, 0.1559, 0.1384, 1.0, 0.1746, 0.159, 0.1441, 1.0, 0.1714, 0.1559, 0.1384, 1.0, 0.162, 0.147, 0.1329, 1.0, 0.1683, 0.15, 0.1356, 1.0, 0.1746, 0.159, 0.1441, 1.0, 0.162, 0.147, 0.1329, 1.0, 0.1683, 0.15, 0.1356, 1.0, 0.162, 0.147, 0.1329, 1.0, 0.162, 0.147, 0.1329, 1.0, 0.1651, 0.15, 0.1329, 1.0, 0.1683, 0.15, 0.1356, 1.0, 0.162, 0.147, 0.1329, 1.0, 0.1651, 0.15, 0.1329, 1.0, 0.162, 0.147, 0.1329, 1.0, 0.159, 0.1441, 0.1301, 1.0, 0.162, 0.1441, 0.1301, 1.0, 0.1651, 0.15, 0.1329, 1.0, 0.159, 0.1441, 0.1301, 1.0, 0.159, 0.1441, 0.1301, 1.0, 0.159, 0.1441, 0.1301, 1.0, 0.162, 0.147, 0.1329, 1.0, 0.1683, 0.15, 0.1356, 1.0, 0.162, 0.1441, 0.1301, 1.0, 0.162, 0.147, 0.1329, 1.0, 0.1683, 0.15, 0.1356, 1.0, 0.162, 0.147, 0.1329, 1.0, 0.1714, 0.1529, 0.1384, 1.0, 0.1683, 0.1529, 0.1356, 1.0, 0.1683, 0.15, 0.1356, 1.0, 0.1714, 0.1529, 0.1384, 1.0, 0.1714, 0.1529, 0.1384, 1.0, 0.1651, 0.15, 0.1329, 1.0, 0.1651, 0.15, 0.1329, 1.0, 0.1651, 0.15, 0.1329, 1.0, 0.1714, 0.1559, 0.1384, 1.0, 0.1683, 0.1529, 0.1384, 1.0, 0.1714, 0.1559, 0.1384, 1.0, 0.1714, 0.1559, 0.1384, 1.0, 0.1714, 0.1529, 0.1384, 1.0, 0.1981, 0.1779, 0.162, 1.0, 0.1845, 0.1683, 0.15, 1.0, 0.1812, 0.1651, 0.15, 1.0, 0.1746, 0.1559, 0.1413, 1.0, 0.1981, 0.1779, 0.162, 1.0, 0.1812, 0.1651, 0.15, 1.0, 0.1746, 0.1559, 0.1413, 1.0, 0.1946, 0.1779, 0.159, 1.0, 0.1981, 0.1779, 0.162, 1.0, 0.1746, 0.1559, 0.1413, 1.0, 0.1812, 0.1651, 0.147, 1.0, 0.1946, 0.1779, 0.159, 1.0, 0.1746, 0.1559, 0.1413, 1.0, 0.1746, 0.1559, 0.1413, 1.0, 0.1812, 0.1651, 0.147, 1.0, 0.1746, 0.1559, 0.1413, 1.0, 0.1683, 0.1529, 0.1384, 1.0, 0.1746, 0.1559, 0.1413, 1.0, 0.1746, 0.1559, 0.1413, 1.0, 0.1714, 0.1529, 0.1384, 1.0, 0.1683, 0.1529, 0.1384, 1.0, 0.1746, 0.1559, 0.1413, 1.0, 0.1714, 0.1559, 0.1384, 1.0, 0.1714, 0.1529, 0.1384, 1.0, 0.1746, 0.1559, 0.1413, 1.0, 0.1714, 0.1559, 0.1384, 1.0, 0.1714, 0.1559, 0.1384, 1.0, 0.1714, 0.1559, 0.1384, 1.0, 0.1746, 0.1559, 0.1413, 1.0, 0.1714, 0.1559, 0.1384, 1.0, 0.1651, 0.15, 0.1329, 1.0, 0.1746, 0.159, 0.1441, 1.0, 0.1714, 0.1559, 0.1413, 1.0, 0.1651, 0.15, 0.1329, 1.0, 0.1714, 0.1559, 0.1413, 1.0, 0.1714, 0.1559, 0.1384, 1.0, 0.1714, 0.1559, 0.1384, 1.0, 0.1746, 0.1559, 0.1413, 1.0, 0.1714, 0.1559, 0.1413, 1.0, 0.1714, 0.1559, 0.1384, 1.0, 0.1714, 0.1559, 0.1413, 1.0, 0.1683, 0.1529, 0.1356, 1.0, 0.1683, 0.1529, 0.1356, 1.0, 0.1714, 0.1559, 0.1413, 1.0, 0.1683, 0.1529, 0.1356, 1.0, 0.1683, 0.1529, 0.1356, 1.0, 0.1714, 0.1559, 0.1413, 1.0, 0.1651, 0.147, 0.1329, 1.0, 0.1746, 0.1559, 0.1413, 1.0, 0.1746, 0.159, 0.1413, 1.0, 0.1714, 0.1559, 0.1413, 1.0, 0.1746, 0.1559, 0.1413, 1.0, 0.1714, 0.1529, 0.1384, 1.0, 0.1746, 0.159, 0.1413, 1.0, 0.1683, 0.1529, 0.1384, 1.0, 0.1812, 0.162, 0.147, 1.0, 0.1812, 0.162, 0.147, 1.0, 0.1683, 0.1529, 0.1384, 1.0, 0.1779, 0.162, 0.147, 1.0, 0.1812, 0.162, 0.147, 1.0, 0.1714, 0.1559, 0.1384, 1.0, 0.1714, 0.1559, 0.1413, 1.0, 0.1779, 0.162, 0.147, 1.0, 0.1714, 0.1559, 0.1384, 1.0, 0.1779, 0.162, 0.147, 1.0, 0.1683, 0.1529, 0.1384, 1.0, 0.1812, 0.1651, 0.15, 1.0, 0.1714, 0.1559, 0.1413, 1.0, 0.1714, 0.1559, 0.1384, 1.0, 0.1746, 0.1559, 0.1413, 1.0, 0.1812, 0.1651, 0.15, 1.0, 0.1714, 0.1529, 0.1384, 1.0, 0.1812, 0.1651, 0.15, 1.0, 0.1714, 0.1559, 0.1384, 1.0, 0.1714, 0.1529, 0.1384, 1.0, 0.1683, 0.1529, 0.1384, 1.0, 0.1714, 0.1559, 0.1384, 1.0, 0.1714, 0.1529, 0.1384, 1.0, 0.1683, 0.1529, 0.1384, 1.0, 0.1714, 0.1529, 0.1384, 1.0, 0.1651, 0.15, 0.1329, 1.0, 0.1683, 0.1529, 0.1384, 1.0, 0.1651, 0.15, 0.1329, 1.0, 0.1683, 0.1529, 0.1384, 1.0, 0.1683, 0.1529, 0.1384, 1.0, 0.1683, 0.1529, 0.1384, 1.0, 0.1683, 0.1529, 0.1384, 1.0, 0.1683, 0.1529, 0.1384, 1.0, 0.1683, 0.1529, 0.1384, 1.0, 0.1683, 0.1529, 0.1384, 1.0, 0.1683, 0.1529, 0.1384, 1.0, 0.1683, 0.1529, 0.1384, 1.0, 0.1683, 0.1529, 0.1356, 1.0, 0.1683, 0.1529, 0.1384, 1.0, 0.1683, 0.1529, 0.1356, 1.0, 0.1714, 0.1529, 0.1384, 1.0, 0.1714, 0.1529, 0.1384, 1.0, 0.1714, 0.1559, 0.1384, 1.0, 0.1714, 0.1559, 0.1384, 1.0, 0.1714, 0.1559, 0.1384, 1.0, 0.1683, 0.1529, 0.1384, 1.0, 0.1746, 0.159, 0.1413, 1.0, 0.1714, 0.1529, 0.1384, 1.0, 0.1714, 0.1559, 0.1384, 1.0, 0.1746, 0.159, 0.1441, 1.0, 0.1746, 0.159, 0.1413, 1.0, 0.1746, 0.159, 0.1441, 1.0, 0.1714, 0.1559, 0.1384, 1.0, 0.1746, 0.159, 0.1413, 1.0, 0.1714, 0.1529, 0.1384, 1.0, 0.1746, 0.159, 0.1441, 1.0, 0.1746, 0.159, 0.1413, 1.0, 0.1746, 0.159, 0.1441, 1.0, 0.1683, 0.15, 0.1356, 1.0, 0.1714, 0.1559, 0.1413, 1.0, 0.1746, 0.1559, 0.1413, 1.0, 0.1683, 0.15, 0.1356, 1.0, 0.1714, 0.1559, 0.1413, 1.0, 0.1683, 0.15, 0.1356, 1.0, 0.1651, 0.15, 0.1329, 1.0, 0.1651, 0.147, 0.1329, 1.0, 0.1714, 0.1559, 0.1413, 1.0, 0.1651, 0.15, 0.1329, 1.0, 0.1651, 0.147, 0.1329, 1.0, 0.1651, 0.15, 0.1329, 1.0, 0.162, 0.1441, 0.1301, 1.0, 0.1651, 0.147, 0.1329, 1.0, 0.162, 0.1441, 0.1301, 1.0, 0.1683, 0.15, 0.1356, 1.0, 0.1683, 0.1529, 0.1356, 1.0, 0.1651, 0.147, 0.1329, 1.0, 0.1683, 0.15, 0.1356, 1.0, 0.1683, 0.1529, 0.1384, 1.0, 0.1683, 0.1529, 0.1384, 1.0, 0.1683, 0.1529, 0.1384, 1.0, 0.1683, 0.1529, 0.1384, 1.0, 0.1714, 0.1559, 0.1384, 1.0, 0.1683, 0.1529, 0.1356, 1.0, 0.1683, 0.1529, 0.1356, 1.0, 0.1683, 0.1529, 0.1384, 1.0, 0.1683, 0.1529, 0.1384, 1.0, 0.1714, 0.1559, 0.1384, 1.0, 0.1683, 0.1529, 0.1356, 1.0, 0.1714, 0.1559, 0.1384, 1.0, 0.1683, 0.1529, 0.1356, 1.0, 0.1683, 0.1529, 0.1356, 1.0, 0.1714, 0.1559, 0.1384, 1.0, 0.1714, 0.1559, 0.1384, 1.0, 0.1683, 0.15, 0.1356, 1.0, 0.1683, 0.1529, 0.1356, 1.0, 0.1714, 0.1559, 0.1384, 1.0, 0.1683, 0.1529, 0.1356, 1.0, 0.1683, 0.15, 0.1356, 1.0, 0.1714, 0.1559, 0.1384, 1.0, 0.1714, 0.1559, 0.1384, 1.0, 0.1683, 0.1529, 0.1356, 1.0, 0.1714, 0.1559, 0.1384, 1.0, 0.1714, 0.1559, 0.1413, 1.0, 0.1714, 0.1559, 0.1384, 1.0, 0.1714, 0.1559, 0.1384, 1.0, 0.1714, 0.1559, 0.1384, 1.0, 0.1683, 0.1529, 0.1356, 1.0, 0.1746, 0.159, 0.1413, 1.0, 0.1683, 0.1529, 0.1384, 1.0, 0.1812, 0.162, 0.147, 1.0, 0.1812, 0.162, 0.147, 1.0, 0.1746, 0.159, 0.1441, 1.0, 0.1746, 0.159, 0.1413, 1.0, 0.1714, 0.1559, 0.1384, 1.0, 0.1714, 0.1559, 0.1384, 1.0, 0.1714, 0.1559, 0.1384, 1.0, 0.1714, 0.1559, 0.1384, 1.0, 0.1714, 0.1559, 0.1384, 1.0, 0.1714, 0.1559, 0.1384, 1.0, 0.1714, 0.1559, 0.1384, 1.0, 0.1714, 0.1559, 0.1384, 1.0, 0.1714, 0.1559, 0.1384, 1.0, 0.1714, 0.1559, 0.1384, 1.0, 0.1714, 0.1559, 0.1384, 1.0, 0.1714, 0.1559, 0.1384, 1.0, 0.1714, 0.1559, 0.1384, 1.0, 0.1714, 0.1559, 0.1384, 1.0, 0.1714, 0.1559, 0.1384, 1.0, 0.1714, 0.1559, 0.1384, 1.0, 0.1714, 0.1559, 0.1384, 1.0, 0.1714, 0.1559, 0.1384, 1.0, 0.1714, 0.1559, 0.1384, 1.0, 0.1714, 0.1559, 0.1384, 1.0, 0.1714, 0.1559, 0.1384, 1.0, 0.1714, 0.1559, 0.1384, 1.0, 0.1714, 0.1559, 0.1384, 1.0, 0.1714, 0.1559, 0.1384, 1.0, 0.1714, 0.1559, 0.1384, 1.0, 0.1714, 0.1559, 0.1384, 1.0, 0.1714, 0.1529, 0.1384, 1.0, 0.1714, 0.1559, 0.1384, 1.0, 0.1714, 0.1559, 0.1384, 1.0, 0.1714, 0.1529, 0.1384, 1.0, 0.1714, 0.1559, 0.1384, 1.0, 0.1714, 0.1559, 0.1384, 1.0, 0.1714, 0.1529, 0.1384, 1.0, 0.1714, 0.1529, 0.1384, 1.0, 0.1714, 0.1529, 0.1384, 1.0, 0.1714, 0.1559, 0.1384, 1.0, 0.1714, 0.1529, 0.1384, 1.0, 0.162, 0.147, 0.1329, 1.0, 0.1714, 0.1529, 0.1384, 1.0, 0.162, 0.147, 0.1329, 1.0, 0.159, 0.1441, 0.1301, 1.0, 0.162, 0.147, 0.1329, 1.0, 0.1714, 0.1529, 0.1384, 1.0, 0.162, 0.147, 0.1329, 1.0, 0.162, 0.147, 0.1329, 1.0, 0.162, 0.147, 0.1329, 1.0, 0.1651, 0.15, 0.1356, 1.0, 0.1714, 0.1529, 0.1384, 1.0, 0.159, 0.1441, 0.1301, 1.0, 0.162, 0.147, 0.1329, 1.0, 0.162, 0.147, 0.1301, 1.0, 0.162, 0.147, 0.1329, 1.0, 0.159, 0.1441, 0.1301, 1.0, 0.162, 0.147, 0.1301, 1.0, 0.162, 0.147, 0.1329, 1.0, 0.162, 0.147, 0.1329, 1.0, 0.162, 0.1441, 0.1301, 1.0, 0.162, 0.147, 0.1301, 1.0, 0.162, 0.147, 0.1329, 1.0, 0.159, 0.1441, 0.1301, 1.0, 0.162, 0.147, 0.1329, 1.0, 0.1714, 0.1559, 0.1384, 1.0, 0.1651, 0.15, 0.1356, 1.0, 0.162, 0.1441, 0.1301, 1.0, 0.162, 0.147, 0.1329, 1.0, 0.1651, 0.15, 0.1356, 1.0, 0.1714, 0.1559, 0.1384, 1.0, 0.1779, 0.159, 0.1441, 1.0, 0.1683, 0.1529, 0.1356, 1.0, 0.1651, 0.15, 0.1356, 1.0, 0.1714, 0.1559, 0.1384, 1.0, 0.1683, 0.1529, 0.1356, 1.0, 0.1779, 0.159, 0.1441, 1.0, 0.1812, 0.1651, 0.147, 1.0, 0.1779, 0.162, 0.1441, 1.0, 0.1683, 0.1529, 0.1356, 1.0, 0.1779, 0.159, 0.1441, 1.0, 0.1779, 0.162, 0.1441, 1.0, 0.1812, 0.1651, 0.147, 1.0, 0.1912, 0.1746, 0.1559, 1.0, 0.1779, 0.162, 0.147, 1.0, 0.1779, 0.162, 0.1441, 1.0, 0.1812, 0.1651, 0.147, 1.0, 0.1779, 0.162, 0.147, 1.0, 0.1714, 0.1529, 0.1384, 1.0, 0.1714, 0.1529, 0.1384, 1.0, 0.1714, 0.1559, 0.1384, 1.0, 0.1714, 0.1529, 0.1384, 1.0, 0.1714, 0.1559, 0.1384, 1.0, 0.1714, 0.1559, 0.1384, 1.0, 0.1714, 0.1529, 0.1384, 1.0, 0.1714, 0.1529, 0.1384, 1.0, 0.1714, 0.1529, 0.1384, 1.0, 0.1683, 0.1529, 0.1384, 1.0, 0.1714, 0.1529, 0.1384, 1.0, 0.1714, 0.1529, 0.1384, 1.0, 0.1683, 0.1529, 0.1384, 1.0, 0.1714, 0.1529, 0.1384, 1.0, 0.1651, 0.15, 0.1329, 1.0, 0.1683, 0.1529, 0.1384, 1.0, 0.1683, 0.1529, 0.1384, 1.0, 0.1651, 0.15, 0.1329, 1.0, 0.1683, 0.1529, 0.1384, 1.0, 0.1651, 0.15, 0.1329, 1.0, 0.1714, 0.1529, 0.1384, 1.0, 0.1714, 0.1559, 0.1384, 1.0, 0.1714, 0.1529, 0.1384, 1.0, 0.1714, 0.1559, 0.1384, 1.0, 0.1714, 0.1559, 0.1384, 1.0, 0.1714, 0.1559, 0.1384, 1.0, 0.1714, 0.1559, 0.1384, 1.0, 0.1714, 0.1529, 0.1384, 1.0, 0.1683, 0.1529, 0.1384, 1.0, 0.1714, 0.1529, 0.1384, 1.0, 0.1714, 0.1559, 0.1384, 1.0, 0.1714, 0.1529, 0.1384, 1.0, 0.1714, 0.1559, 0.1384, 1.0, 0.1714, 0.1559, 0.1384, 1.0, 0.1714, 0.1529, 0.1384, 1.0, 0.1714, 0.1559, 0.1384, 1.0, 0.1714, 0.1559, 0.1384, 1.0, 0.1714, 0.1559, 0.1384, 1.0, 0.1714, 0.1559, 0.1384, 1.0, 0.1714, 0.1559, 0.1384, 1.0, 0.1714, 0.1559, 0.1384, 1.0, 0.1714, 0.1559, 0.1384, 1.0, 0.1714, 0.1559, 0.1384, 1.0, 0.1714, 0.1559, 0.1384, 1.0, 0.1714, 0.1559, 0.1384, 1.0, 0.1714, 0.1559, 0.1384, 1.0, 0.1714, 0.1559, 0.1384, 1.0, 0.1714, 0.1559, 0.1384, 1.0, 0.1714, 0.1559, 0.1384, 1.0, 0.1714, 0.1559, 0.1384, 1.0, 0.1714, 0.1559, 0.1384, 1.0, 0.1714, 0.1559, 0.1384, 1.0, 0.1714, 0.1559, 0.1384, 1.0, 0.1714, 0.1559, 0.1384, 1.0, 0.1714, 0.1559, 0.1384, 1.0, 0.1714, 0.1559, 0.1384, 1.0, 0.1714, 0.1559, 0.1384, 1.0, 0.1714, 0.1559, 0.1384, 1.0, 0.1714, 0.1559, 0.1384, 1.0, 0.1714, 0.1559, 0.1384, 1.0, 0.1714, 0.1559, 0.1384, 1.0, 0.1714, 0.1559, 0.1384, 1.0, 0.1714, 0.1559, 0.1384, 1.0, 0.1714, 0.1559, 0.1384, 1.0, 0.1714, 0.1559, 0.1384, 1.0, 0.1714, 0.1559, 0.1384, 1.0, 0.1714, 0.1559, 0.1384, 1.0, 0.1714, 0.1559, 0.1384, 1.0, 0.1714, 0.1559, 0.1384, 1.0, 0.1714, 0.1559, 0.1384, 1.0, 0.1714, 0.1559, 0.1384, 1.0, 0.1714, 0.1559, 0.1384, 1.0, 0.1714, 0.1559, 0.1384, 1.0, 0.1714, 0.1559, 0.1384, 1.0, 0.1714, 0.1559, 0.1384, 1.0, 0.1714, 0.1559, 0.1384, 1.0, 0.1714, 0.1559, 0.1384, 1.0, 0.1714, 0.1559, 0.1384, 1.0, 0.1714, 0.1559, 0.1384, 1.0, 0.1714, 0.1559, 0.1384, 1.0, 0.1714, 0.1559, 0.1384, 1.0, 0.1714, 0.1559, 0.1384, 1.0, 0.1714, 0.1559, 0.1384, 1.0, 0.1714, 0.1559, 0.1384, 1.0, 0.1714, 0.1559, 0.1384, 1.0, 0.1714, 0.1559, 0.1384, 1.0, 0.1714, 0.1559, 0.1384, 1.0, 0.1714, 0.1559, 0.1384, 1.0, 0.1714, 0.1559, 0.1384, 1.0, 0.1714, 0.1559, 0.1384, 1.0, 0.162, 0.147, 0.1329, 1.0, 0.162, 0.147, 0.1329, 1.0, 0.162, 0.147, 0.1329, 1.0, 0.1651, 0.15, 0.1329, 1.0, 0.162, 0.147, 0.1329, 1.0, 0.162, 0.147, 0.1329, 1.0, 0.162, 0.1441, 0.1301, 1.0, 0.162, 0.1441, 0.1301, 1.0, 0.162, 0.147, 0.1329, 1.0, 0.162, 0.147, 0.1301, 1.0, 0.162, 0.147, 0.1329, 1.0, 0.162, 0.1441, 0.1301, 1.0, 0.162, 0.1441, 0.1301, 1.0, 0.162, 0.1441, 0.1301, 1.0, 0.1651, 0.15, 0.1356, 1.0, 0.1651, 0.15, 0.1356, 1.0, 0.1651, 0.15, 0.1356, 1.0, 0.162, 0.1441, 0.1301, 1.0, 0.1651, 0.15, 0.1356, 1.0, 0.1651, 0.15, 0.1356, 1.0, 0.162, 0.147, 0.1329, 1.0, 0.162, 0.147, 0.1329, 1.0, 0.162, 0.147, 0.1329, 1.0, 0.1651, 0.15, 0.1356, 1.0, 0.162, 0.147, 0.1329, 1.0, 0.162, 0.147, 0.1329, 1.0, 0.162, 0.147, 0.1329, 1.0, 0.162, 0.147, 0.1329, 1.0, 0.162, 0.147, 0.1329, 1.0, 0.162, 0.147, 0.1329, 1.0, 0.162, 0.147, 0.1329, 1.0, 0.1779, 0.162, 0.147, 1.0, 0.1651, 0.15, 0.1356, 1.0, 0.162, 0.147, 0.1329, 1.0, 0.162, 0.147, 0.1329, 1.0, 0.1651, 0.15, 0.1356, 1.0, 0.1714, 0.1559, 0.1384, 1.0, 0.1714, 0.1559, 0.1384, 1.0, 0.1714, 0.1559, 0.1384, 1.0, 0.1714, 0.1559, 0.1384, 1.0, 0.1714, 0.1559, 0.1384, 1.0, 0.1714, 0.1559, 0.1384, 1.0, 0.1714, 0.1559, 0.1413, 1.0, 0.1714, 0.1559, 0.1384, 1.0, 0.1714, 0.1559, 0.1384, 1.0, 0.1714, 0.1559, 0.1413, 1.0, 0.1714, 0.1559, 0.1384, 1.0, 0.1714, 0.1559, 0.1413, 1.0, 0.0137, 0.01229, 0.01161, 1.0, 0.0137, 0.01229, 0.01161, 1.0, 0.0137, 0.01229, 0.01161, 1.0, 0.1746, 0.159, 0.1441, 1.0, 0.1714, 0.1559, 0.1413, 1.0, 0.1714, 0.1559, 0.1413, 1.0, 0.1746, 0.159, 0.1441, 1.0, 0.1746, 0.159, 0.1441, 1.0, 0.1714, 0.1559, 0.1413, 1.0, 0.1714, 0.1529, 0.1384, 1.0, 0.1714, 0.1559, 0.1384, 1.0, 0.1714, 0.1559, 0.1384, 1.0, 0.1714, 0.1529, 0.1384, 1.0, 0.1714, 0.1529, 0.1384, 1.0, 0.1714, 0.1559, 0.1384, 1.0, 0.1714, 0.1559, 0.1384, 1.0, 0.1714, 0.1559, 0.1384, 1.0, 0.1714, 0.1559, 0.1384, 1.0, 0.1714, 0.1559, 0.1384, 1.0, 0.1714, 0.1559, 0.1384, 1.0, 0.1714, 0.1559, 0.1384, 1.0, 0.01033, 0.01033, 0.009134, 1.0, 0.01096, 0.01033, 0.009134, 1.0, 0.01096, 0.01033, 0.009134, 1.0, 0.04231, 0.04092, 0.0382, 1.0, 0.04231, 0.04092, 0.0382, 1.0, 0.04231, 0.04092, 0.0382, 1.0, 0.01096, 0.01033, 0.009134, 1.0, 0.01033, 0.01033, 0.009134, 1.0, 0.01033, 0.01033, 0.009134, 1.0, 0.01033, 0.01033, 0.009134, 1.0, 0.01096, 0.01033, 0.009134, 1.0, 0.01096, 0.01033, 0.009134, 1.0, 0.04519, 0.04231, 0.03955, 1.0, 0.04231, 0.04092, 0.0382, 1.0, 0.04231, 0.04092, 0.0382, 1.0, 0.04231, 0.04092, 0.0382, 1.0, 0.04519, 0.04231, 0.03955, 1.0, 0.04519, 0.04231, 0.03955, 1.0, 0.01033, 0.01033, 0.009134, 1.0, 0.01033, 0.01033, 0.009134, 1.0, 0.01033, 0.01033, 0.009134, 1.0, 0.01033, 0.01033, 0.009134, 1.0, 0.01033, 0.01033, 0.009134, 1.0, 0.01033, 0.01033, 0.009134, 1.0, 0.04519, 0.04231, 0.03955, 1.0, 0.04519, 0.04231, 0.03955, 1.0, 0.04519, 0.04231, 0.03955, 1.0, 0.04519, 0.04231, 0.03955, 1.0, 0.04519, 0.04231, 0.03955, 1.0, 0.04519, 0.04231, 0.03955, 1.0, 0.01033, 0.01033, 0.009134, 1.0, 0.01033, 0.01033, 0.009134, 1.0, 0.01033, 0.01033, 0.009134, 1.0, 0.01033, 0.01033, 0.009134, 1.0, 0.01033, 0.01033, 0.009134, 1.0, 0.01033, 0.01033, 0.009134, 1.0, 0.04519, 0.04231, 0.03955, 1.0, 0.04519, 0.04231, 0.03955, 1.0, 0.04519, 0.04231, 0.03955, 1.0, 0.04519, 0.04231, 0.03955, 1.0, 0.04519, 0.04231, 0.03955, 1.0, 0.04519, 0.04231, 0.03955, 1.0, 0.01033, 0.01033, 0.009134, 1.0, 0.01096, 0.01033, 0.009721, 1.0, 0.01096, 0.01033, 0.009721, 1.0, 0.01096, 0.01033, 0.009721, 1.0, 0.01033, 0.01033, 0.009134, 1.0, 0.01033, 0.01033, 0.009134, 1.0, 0.04519, 0.04231, 0.03955, 1.0, 0.04519, 0.04231, 0.03955, 1.0, 0.04519, 0.04231, 0.03955, 1.0, 0.04519, 0.04231, 0.03955, 1.0, 0.04519, 0.04231, 0.03955, 1.0, 0.04519, 0.04231, 0.03955, 1.0, 0.01096, 0.01096, 0.009721, 1.0, 0.01096, 0.01033, 0.009721, 1.0, 0.01096, 0.01033, 0.009721, 1.0, 0.04519, 0.04231, 0.03955, 1.0, 0.04519, 0.04231, 0.03955, 1.0, 0.04519, 0.04231, 0.03955, 1.0, 0.04519, 0.04231, 0.03955, 1.0, 0.04519, 0.04231, 0.03955, 1.0, 0.04519, 0.04231, 0.03955, 1.0, 0.227, 0.2051, 0.1845, 1.0, 0.227, 0.2051, 0.1845, 1.0, 0.227, 0.2051, 0.1845, 1.0, 0.227, 0.2051, 0.1845, 1.0, 0.227, 0.2051, 0.1845, 1.0, 0.227, 0.2051, 0.1845, 1.0, 0.01033, 0.01033, 0.009134, 1.0, 0.01033, 0.01033, 0.009134, 1.0, 0.01033, 0.01033, 0.009134, 1.0, 0.01033, 0.01033, 0.009134, 1.0, 0.01033, 0.01033, 0.009134, 1.0, 0.01033, 0.01033, 0.009134, 1.0, 0.04374, 0.04092, 0.0382, 1.0, 0.04374, 0.04092, 0.0382, 1.0, 0.04374, 0.04092, 0.0382, 1.0, 0.04374, 0.04092, 0.0382, 1.0, 0.04374, 0.04092, 0.0382, 1.0, 0.04374, 0.04092, 0.0382, 1.0, 0.01033, 0.01033, 0.009134, 1.0, 0.01033, 0.01033, 0.009134, 1.0, 0.01033, 0.01033, 0.009134, 1.0, 0.01033, 0.01033, 0.009134, 1.0, 0.01033, 0.01033, 0.009134, 1.0, 0.01033, 0.01033, 0.009134, 1.0, 0.0, 0.0, 0.0, 1.0, 0.0, 0.0, 0.0, 1.0, 0.0, 0.0, 0.0, 1.0, 0.0, 0.0, 0.0, 1.0, 0.0, 0.0, 0.0, 1.0, 0.0, 0.0, 0.0, 1.0, 0.227, 0.2051, 0.1845, 1.0, 0.227, 0.2051, 0.1845, 1.0, 0.227, 0.2051, 0.1845, 1.0, 0.227, 0.2051, 0.1845, 1.0, 0.227, 0.2051, 0.1845, 1.0, 0.227, 0.2051, 0.1845, 1.0, 0.08438, 0.07819, 0.07227, 1.0, 0.08438, 0.07819, 0.07227, 1.0, 0.08438, 0.07819, 0.07227, 1.0, 0.08438, 0.07819, 0.07227, 1.0, 0.08438, 0.07819, 0.07227, 1.0, 0.08438, 0.07819, 0.07227, 1.0, 0.008023, 0.008023, 0.006995, 1.0, 0.008023, 0.008023, 0.006995, 1.0, 0.008023, 0.008023, 0.006995, 1.0, 0.008023, 0.008023, 0.006995, 1.0, 0.008023, 0.008023, 0.006995, 1.0, 0.008023, 0.008023, 0.006995, 1.0, 0.0, 0.0, 0.0, 1.0, 0.0, 0.0, 0.0, 1.0, 0.0, 0.0, 0.0, 1.0, 0.0, 0.0, 0.0, 1.0, 0.0, 0.0, 0.0, 1.0, 0.0, 0.0, 0.0, 1.0, 0.2307, 0.2051, 0.1845, 1.0, 0.2307, 0.2051, 0.1845, 1.0, 0.2307, 0.2051, 0.1845, 1.0, 0.2307, 0.2051, 0.1845, 1.0, 0.2307, 0.2051, 0.1845, 1.0, 0.2307, 0.2051, 0.1845, 1.0, 0.227, 0.2051, 0.1845, 1.0, 0.227, 0.2051, 0.1845, 1.0, 0.227, 0.2051, 0.1845, 1.0, 0.227, 0.2051, 0.1845, 1.0, 0.227, 0.2051, 0.1845, 1.0, 0.227, 0.2051, 0.1845, 1.0, 0.0, 0.0, 0.0, 1.0, 0.0, 0.0, 0.0, 1.0, 0.0, 0.0, 0.0, 1.0, 0.0, 0.0, 0.0, 1.0, 0.0, 0.0, 0.0, 1.0, 0.0, 0.0, 0.0, 1.0, 0.1714, 0.1559, 0.1384, 1.0, 0.1714, 0.1559, 0.1384, 1.0, 0.1714, 0.1529, 0.1384, 1.0, 0.5457, 0.4969, 0.4397, 1.0, 0.5457, 0.4969, 0.4397, 1.0, 0.5457, 0.4969, 0.4397, 1.0, 0.5457, 0.4969, 0.4397, 1.0, 0.5457, 0.4969, 0.4397, 1.0, 0.5457, 0.4969, 0.4397, 1.0])
_ca = me_sm_landscape_04.color_attributes.new('Col.001', 'BYTE_COLOR', 'CORNER')
_ca.data.foreach_set('color', [0.004391, 0.005182, 0.006049, 1.0, 0.004391, 0.005182, 0.006049, 1.0, 0.004391, 0.005182, 0.006049, 1.0, 0.004391, 0.005182, 0.006049, 1.0, 0.004391, 0.005182, 0.006049, 1.0, 0.004391, 0.005182, 0.006049, 1.0, 0.004391, 0.005182, 0.006049, 1.0, 0.004391, 0.005182, 0.006049, 1.0, 0.004391, 0.005182, 0.006049, 1.0, 0.004391, 0.005182, 0.006049, 1.0, 0.004391, 0.005182, 0.006049, 1.0, 0.004391, 0.005182, 0.006049, 1.0, 0.001214, 0.001214, 0.001214, 1.0, 0.001214, 0.001214, 0.001214, 1.0, 0.001214, 0.001214, 0.001214, 1.0, 0.001214, 0.001214, 0.001214, 1.0, 0.001214, 0.001214, 0.001214, 1.0, 0.001214, 0.001214, 0.001214, 1.0, 0.004391, 0.004777, 0.006049, 1.0, 0.004391, 0.004777, 0.006049, 1.0, 0.004025, 0.004777, 0.006049, 1.0, 0.004391, 0.004777, 0.006049, 1.0, 0.004025, 0.004777, 0.006049, 1.0, 0.004391, 0.005182, 0.006049, 1.0, 0.004391, 0.005182, 0.006049, 1.0, 0.004391, 0.005182, 0.006049, 1.0, 0.004391, 0.005182, 0.006049, 1.0, 0.004391, 0.005182, 0.006049, 1.0, 0.004391, 0.005182, 0.006049, 1.0, 0.004391, 0.005182, 0.006049, 1.0, 0.004391, 0.005182, 0.006049, 1.0, 0.004391, 0.005182, 0.006049, 1.0, 0.004391, 0.004777, 0.006049, 1.0, 0.004391, 0.004777, 0.006049, 1.0, 0.004391, 0.005182, 0.006049, 1.0, 0.004391, 0.004777, 0.006049, 1.0, 0.004391, 0.005182, 0.006049, 1.0, 0.004391, 0.004777, 0.006049, 1.0, 0.004391, 0.005182, 0.006049, 1.0, 0.004391, 0.005182, 0.006049, 1.0, 0.004391, 0.004777, 0.006049, 1.0, 0.004391, 0.005182, 0.006049, 1.0, 0.004391, 0.005182, 0.006049, 1.0, 0.004391, 0.005182, 0.006049, 1.0, 0.004391, 0.005182, 0.006049, 1.0, 0.004391, 0.005182, 0.006049, 1.0, 0.004391, 0.005182, 0.006049, 1.0, 0.004391, 0.005182, 0.006049, 1.0, 0.004391, 0.005182, 0.006049, 1.0, 0.004391, 0.005182, 0.006049, 1.0, 0.004391, 0.005182, 0.006049, 1.0, 0.004391, 0.005182, 0.006049, 1.0, 0.004391, 0.005182, 0.006049, 1.0, 0.004391, 0.005182, 0.006049, 1.0, 0.004391, 0.005182, 0.006049, 1.0, 0.004391, 0.005182, 0.006049, 1.0, 0.004391, 0.005182, 0.006512, 1.0, 0.004391, 0.005182, 0.006049, 1.0, 0.004391, 0.005182, 0.006049, 1.0, 0.004391, 0.005182, 0.006512, 1.0, 0.004391, 0.005182, 0.006049, 1.0, 0.004391, 0.005182, 0.006512, 1.0, 0.004391, 0.005182, 0.006512, 1.0, 0.004391, 0.005182, 0.006049, 1.0, 0.004391, 0.005182, 0.006049, 1.0, 0.004391, 0.005182, 0.006512, 1.0, 0.004391, 0.005182, 0.006049, 1.0, 0.004391, 0.005182, 0.006512, 1.0, 0.004391, 0.005182, 0.006512, 1.0, 0.004391, 0.005182, 0.006512, 1.0, 0.004391, 0.005182, 0.006049, 1.0, 0.004391, 0.005182, 0.006512, 1.0, 0.004391, 0.005182, 0.006512, 1.0, 0.004391, 0.005182, 0.006512, 1.0, 0.004391, 0.005182, 0.006512, 1.0, 0.004391, 0.005182, 0.006049, 1.0, 0.004391, 0.005182, 0.006512, 1.0, 0.004391, 0.005182, 0.006512, 1.0, 0.004391, 0.005182, 0.006049, 1.0, 0.004391, 0.005182, 0.006512, 1.0, 0.004391, 0.005182, 0.006049, 1.0, 0.004391, 0.005182, 0.006049, 1.0, 0.004391, 0.005182, 0.006049, 1.0, 0.004391, 0.005182, 0.006049, 1.0, 0.004391, 0.005182, 0.006049, 1.0, 0.004391, 0.005182, 0.006049, 1.0, 0.004391, 0.005182, 0.006049, 1.0, 0.004391, 0.005182, 0.006049, 1.0, 0.004391, 0.005182, 0.006049, 1.0, 0.004391, 0.005182, 0.006049, 1.0, 0.004391, 0.005182, 0.006049, 1.0, 0.004391, 0.005182, 0.006049, 1.0, 0.004391, 0.005182, 0.006049, 1.0, 0.004025, 0.004777, 0.005605, 1.0, 0.004025, 0.004777, 0.006049, 1.0, 0.004391, 0.005182, 0.006049, 1.0, 0.004391, 0.005182, 0.006049, 1.0, 0.004025, 0.004777, 0.005605, 1.0, 0.004391, 0.005182, 0.006049, 1.0, 0.004391, 0.005182, 0.006049, 1.0, 0.004025, 0.004777, 0.006049, 1.0, 0.004025, 0.004777, 0.005605, 1.0, 0.004391, 0.005182, 0.006049, 1.0, 0.004391, 0.005182, 0.006049, 1.0, 0.004025, 0.004777, 0.006049, 1.0, 0.004391, 0.005182, 0.006049, 1.0, 0.004391, 0.005182, 0.006049, 1.0, 0.004391, 0.005182, 0.006049, 1.0, 0.004391, 0.005182, 0.006049, 1.0, 0.004391, 0.005182, 0.006049, 1.0, 0.004391, 0.005182, 0.006049, 1.0, 0.004391, 0.005182, 0.006049, 1.0, 0.004391, 0.005182, 0.006049, 1.0, 0.004391, 0.005182, 0.006049, 1.0, 0.004391, 0.005182, 0.006049, 1.0, 0.004391, 0.005182, 0.006049, 1.0, 0.004391, 0.005182, 0.006049, 1.0, 0.004391, 0.005182, 0.006049, 1.0, 0.004391, 0.005182, 0.006049, 1.0, 0.004391, 0.005182, 0.006049, 1.0, 0.004391, 0.005182, 0.006049, 1.0, 0.004391, 0.005182, 0.006049, 1.0, 0.004391, 0.005182, 0.006049, 1.0, 0.004391, 0.005182, 0.006049, 1.0, 0.004391, 0.005182, 0.006049, 1.0, 0.004391, 0.005182, 0.006049, 1.0, 0.004391, 0.005182, 0.006049, 1.0, 0.004391, 0.005182, 0.006049, 1.0, 0.004391, 0.005182, 0.006049, 1.0, 0.004391, 0.005182, 0.006049, 1.0, 0.004391, 0.005182, 0.006049, 1.0, 0.004391, 0.005182, 0.006049, 1.0, 0.004391, 0.005182, 0.006049, 1.0, 0.004391, 0.005182, 0.006049, 1.0, 0.004391, 0.005182, 0.006049, 1.0, 0.004391, 0.005182, 0.006049, 1.0, 0.004391, 0.005182, 0.006049, 1.0, 0.004391, 0.005182, 0.006049, 1.0, 0.004391, 0.005182, 0.006049, 1.0, 0.004391, 0.005182, 0.006049, 1.0, 0.004391, 0.005182, 0.006049, 1.0, 0.004391, 0.005182, 0.006049, 1.0, 0.004391, 0.005182, 0.006049, 1.0, 0.004391, 0.005182, 0.006049, 1.0, 0.004391, 0.005182, 0.006049, 1.0, 0.004391, 0.005182, 0.006049, 1.0, 0.004391, 0.005182, 0.006049, 1.0, 0.004391, 0.005182, 0.006049, 1.0, 0.004391, 0.005182, 0.006049, 1.0, 0.004391, 0.005182, 0.006049, 1.0, 0.004391, 0.005182, 0.006049, 1.0, 0.004391, 0.005182, 0.006049, 1.0, 0.004391, 0.005182, 0.006049, 1.0, 0.004391, 0.005182, 0.006049, 1.0, 0.004391, 0.005182, 0.006049, 1.0, 0.004391, 0.005182, 0.006049, 1.0, 0.004391, 0.005182, 0.006049, 1.0, 0.004391, 0.005182, 0.006049, 1.0, 0.004391, 0.005182, 0.006049, 1.0, 0.004391, 0.005182, 0.006049, 1.0, 0.004391, 0.005182, 0.006049, 1.0, 0.004391, 0.005182, 0.006049, 1.0, 0.004391, 0.005182, 0.006049, 1.0, 0.004391, 0.005182, 0.006049, 1.0, 0.004391, 0.005182, 0.006049, 1.0, 0.004391, 0.005182, 0.006049, 1.0, 0.004391, 0.005182, 0.006049, 1.0, 0.004391, 0.005182, 0.006049, 1.0, 0.004391, 0.005182, 0.006049, 1.0, 0.004391, 0.005182, 0.006049, 1.0, 0.004391, 0.005182, 0.006049, 1.0, 0.004391, 0.005182, 0.006049, 1.0, 0.004391, 0.005182, 0.006049, 1.0, 0.004391, 0.005182, 0.006049, 1.0, 0.004391, 0.005182, 0.006049, 1.0, 0.004391, 0.005182, 0.006049, 1.0, 0.004391, 0.005182, 0.006049, 1.0, 0.004391, 0.005182, 0.006049, 1.0, 0.004391, 0.005182, 0.006049, 1.0, 0.004391, 0.005182, 0.006049, 1.0, 0.004391, 0.005182, 0.006049, 1.0, 0.004391, 0.005182, 0.006049, 1.0, 0.004391, 0.005182, 0.006049, 1.0, 0.004391, 0.005182, 0.006049, 1.0, 0.004391, 0.005182, 0.006049, 1.0, 0.004391, 0.005182, 0.006049, 1.0, 0.004391, 0.005182, 0.006049, 1.0, 0.004391, 0.005182, 0.006049, 1.0, 0.004391, 0.005182, 0.006049, 1.0, 0.004391, 0.005182, 0.006049, 1.0, 0.004391, 0.005182, 0.006049, 1.0, 0.004391, 0.005182, 0.006049, 1.0, 0.004391, 0.005182, 0.006049, 1.0, 0.004391, 0.005182, 0.006049, 1.0, 0.004391, 0.005182, 0.006049, 1.0, 0.004391, 0.005182, 0.006049, 1.0, 0.004391, 0.005182, 0.006049, 1.0, 0.004391, 0.005182, 0.006049, 1.0, 0.004391, 0.005182, 0.006049, 1.0, 0.004391, 0.005182, 0.006049, 1.0, 0.004391, 0.005182, 0.006049, 1.0, 0.004391, 0.005182, 0.006049, 1.0, 0.004391, 0.005182, 0.006049, 1.0, 0.004391, 0.005182, 0.006049, 1.0, 0.004391, 0.005182, 0.006049, 1.0, 0.004391, 0.005182, 0.006049, 1.0, 0.004391, 0.005182, 0.006049, 1.0, 0.004391, 0.005182, 0.006049, 1.0, 0.004391, 0.005182, 0.006049, 1.0, 0.004391, 0.005182, 0.006049, 1.0, 0.004391, 0.005182, 0.006049, 1.0, 0.004391, 0.005182, 0.006049, 1.0, 0.004391, 0.005182, 0.006049, 1.0, 0.004391, 0.005182, 0.006049, 1.0, 0.004391, 0.005182, 0.006049, 1.0, 0.004391, 0.005182, 0.006049, 1.0, 0.004391, 0.005182, 0.006049, 1.0, 0.004391, 0.005182, 0.006049, 1.0, 0.004391, 0.005182, 0.006512, 1.0, 0.004391, 0.005182, 0.006049, 1.0, 0.004391, 0.005182, 0.006512, 1.0, 0.004391, 0.005182, 0.006049, 1.0, 0.004391, 0.005182, 0.006049, 1.0, 0.004391, 0.005182, 0.006049, 1.0, 0.004391, 0.005182, 0.006049, 1.0, 0.004391, 0.005182, 0.006049, 1.0, 0.004391, 0.005182, 0.006049, 1.0, 0.004391, 0.005182, 0.006049, 1.0, 0.004391, 0.005182, 0.006049, 1.0, 0.004391, 0.005182, 0.006049, 1.0, 0.004391, 0.005182, 0.006049, 1.0, 0.004391, 0.005182, 0.006049, 1.0, 0.004391, 0.005182, 0.006049, 1.0, 0.004391, 0.005182, 0.006049, 1.0, 0.004391, 0.005182, 0.006049, 1.0, 0.004391, 0.005182, 0.006049, 1.0, 0.004391, 0.005182, 0.006049, 1.0, 0.004391, 0.005182, 0.006049, 1.0, 0.004391, 0.005182, 0.006049, 1.0, 0.004391, 0.005182, 0.006049, 1.0, 0.004391, 0.005182, 0.006049, 1.0, 0.004391, 0.005182, 0.006049, 1.0, 0.004391, 0.005182, 0.006049, 1.0, 0.004391, 0.005182, 0.006049, 1.0, 0.004391, 0.005182, 0.006049, 1.0, 0.004391, 0.005182, 0.006049, 1.0, 0.004391, 0.005182, 0.006049, 1.0, 0.004391, 0.005182, 0.006049, 1.0, 0.004391, 0.005182, 0.006049, 1.0, 0.004391, 0.005182, 0.006049, 1.0, 0.004391, 0.005182, 0.006049, 1.0, 0.004391, 0.005182, 0.006049, 1.0, 0.004391, 0.005182, 0.006049, 1.0, 0.004391, 0.005182, 0.006049, 1.0, 0.004391, 0.005182, 0.006049, 1.0, 0.004391, 0.005182, 0.006049, 1.0, 0.004391, 0.005182, 0.006049, 1.0, 0.004391, 0.005182, 0.006049, 1.0, 0.004391, 0.005182, 0.006049, 1.0, 0.004391, 0.005182, 0.006049, 1.0, 0.004391, 0.005182, 0.006049, 1.0, 0.004391, 0.005182, 0.006049, 1.0, 0.004391, 0.005182, 0.006049, 1.0, 0.004391, 0.005182, 0.006049, 1.0, 0.004391, 0.005182, 0.006049, 1.0, 0.004391, 0.005182, 0.006049, 1.0, 0.004391, 0.005182, 0.006049, 1.0, 0.004391, 0.005182, 0.006049, 1.0, 0.004391, 0.005182, 0.006049, 1.0, 0.004391, 0.005182, 0.006049, 1.0, 0.004391, 0.005182, 0.006049, 1.0, 0.004391, 0.005182, 0.006049, 1.0, 0.004391, 0.005182, 0.006049, 1.0, 0.004391, 0.005182, 0.006049, 1.0, 0.004391, 0.005182, 0.006049, 1.0, 0.004391, 0.005182, 0.006049, 1.0, 0.004391, 0.005182, 0.006049, 1.0, 0.004391, 0.005182, 0.006049, 1.0, 0.004391, 0.005182, 0.006049, 1.0, 0.004391, 0.005182, 0.006049, 1.0, 0.004391, 0.005182, 0.006049, 1.0, 0.004391, 0.005182, 0.006049, 1.0, 0.004391, 0.005182, 0.006049, 1.0, 0.004391, 0.005182, 0.006049, 1.0, 0.004391, 0.005182, 0.006049, 1.0, 0.004391, 0.005182, 0.006049, 1.0, 0.004391, 0.005182, 0.006049, 1.0, 0.004391, 0.005182, 0.006049, 1.0, 0.004391, 0.005182, 0.006049, 1.0, 0.004391, 0.005182, 0.006049, 1.0, 0.004391, 0.005182, 0.006049, 1.0, 0.004391, 0.005182, 0.006049, 1.0, 0.004391, 0.005182, 0.006049, 1.0, 0.004391, 0.005182, 0.006049, 1.0, 0.004391, 0.005182, 0.006049, 1.0, 0.004391, 0.005182, 0.006049, 1.0, 0.004391, 0.005182, 0.006049, 1.0, 0.004391, 0.005182, 0.006049, 1.0, 0.004391, 0.005182, 0.006512, 1.0, 0.004391, 0.005182, 0.006049, 1.0, 0.004391, 0.005182, 0.006512, 1.0, 0.004391, 0.005182, 0.006512, 1.0, 0.004391, 0.005182, 0.006512, 1.0, 0.004391, 0.005182, 0.006049, 1.0, 0.004391, 0.005182, 0.006512, 1.0, 0.004391, 0.005182, 0.006512, 1.0, 0.004391, 0.005182, 0.006512, 1.0, 0.004391, 0.005182, 0.006049, 1.0, 0.004391, 0.005182, 0.006049, 1.0, 0.004391, 0.005182, 0.006512, 1.0, 0.004391, 0.005182, 0.006512, 1.0, 0.004391, 0.005182, 0.006512, 1.0, 0.004391, 0.005182, 0.006512, 1.0, 0.004391, 0.005182, 0.006512, 1.0, 0.004391, 0.005182, 0.006512, 1.0, 0.004391, 0.005182, 0.006512, 1.0, 0.004391, 0.005182, 0.006512, 1.0, 0.004391, 0.005182, 0.006512, 1.0, 0.004391, 0.005182, 0.006512, 1.0, 0.004391, 0.005182, 0.006512, 1.0, 0.004391, 0.005182, 0.006512, 1.0, 0.004391, 0.005182, 0.006512, 1.0, 0.004391, 0.005182, 0.006049, 1.0, 0.004391, 0.005182, 0.006049, 1.0, 0.004391, 0.005182, 0.006512, 1.0, 0.004391, 0.005182, 0.006512, 1.0, 0.004391, 0.005182, 0.006049, 1.0, 0.004391, 0.005182, 0.006049, 1.0, 0.004391, 0.005182, 0.006049, 1.0, 0.004391, 0.005182, 0.006049, 1.0, 0.004391, 0.005182, 0.006049, 1.0, 0.004391, 0.005182, 0.006049, 1.0, 0.004391, 0.005182, 0.006049, 1.0, 0.004391, 0.005182, 0.006049, 1.0, 0.004391, 0.005182, 0.006049, 1.0, 0.004391, 0.005182, 0.006049, 1.0, 0.004391, 0.005182, 0.006049, 1.0, 0.004391, 0.005182, 0.006049, 1.0, 0.004391, 0.005182, 0.006049, 1.0, 0.004391, 0.005182, 0.006049, 1.0, 0.004025, 0.004777, 0.006049, 1.0, 0.004391, 0.005182, 0.006049, 1.0, 0.004391, 0.005182, 0.006049, 1.0, 0.004391, 0.005182, 0.006049, 1.0, 0.004391, 0.005182, 0.006049, 1.0, 0.004391, 0.005182, 0.006049, 1.0, 0.004391, 0.005182, 0.006049, 1.0, 0.004391, 0.005182, 0.006049, 1.0, 0.004391, 0.005182, 0.006049, 1.0, 0.004391, 0.005182, 0.006049, 1.0, 0.004391, 0.005182, 0.006049, 1.0, 0.004391, 0.005182, 0.006049, 1.0, 0.004391, 0.005182, 0.006049, 1.0, 0.004391, 0.005182, 0.006049, 1.0, 0.004391, 0.005182, 0.006049, 1.0, 0.004391, 0.005182, 0.006049, 1.0, 0.004391, 0.005182, 0.006049, 1.0, 0.004391, 0.005182, 0.006049, 1.0, 0.004391, 0.005182, 0.006049, 1.0, 0.004391, 0.005182, 0.006049, 1.0, 0.004391, 0.005182, 0.006049, 1.0, 0.004391, 0.005182, 0.006049, 1.0, 0.004391, 0.005182, 0.006049, 1.0, 0.004391, 0.005182, 0.006049, 1.0, 0.004391, 0.005182, 0.006049, 1.0, 0.004391, 0.005182, 0.006049, 1.0, 0.004391, 0.005182, 0.006049, 1.0, 0.004391, 0.005182, 0.006049, 1.0, 0.004391, 0.005182, 0.006049, 1.0, 0.004391, 0.005182, 0.006049, 1.0, 0.004391, 0.005182, 0.006049, 1.0, 0.004391, 0.005182, 0.006049, 1.0, 0.004391, 0.005182, 0.006049, 1.0, 0.004391, 0.005182, 0.006049, 1.0, 0.004391, 0.005182, 0.006049, 1.0, 0.004391, 0.005182, 0.006049, 1.0, 0.004391, 0.005182, 0.006049, 1.0, 0.004391, 0.005182, 0.006049, 1.0, 0.004391, 0.005182, 0.006049, 1.0, 0.004391, 0.005182, 0.006049, 1.0, 0.004391, 0.005182, 0.006049, 1.0, 0.004391, 0.005182, 0.006049, 1.0, 0.004391, 0.005182, 0.006049, 1.0, 0.004391, 0.005182, 0.006049, 1.0, 0.004391, 0.005182, 0.006049, 1.0, 0.004391, 0.005182, 0.006049, 1.0, 0.004391, 0.005182, 0.006049, 1.0, 0.004391, 0.005182, 0.006049, 1.0, 0.004391, 0.005182, 0.006049, 1.0, 0.004391, 0.005182, 0.006049, 1.0, 0.004391, 0.005182, 0.006049, 1.0, 0.004391, 0.005182, 0.006049, 1.0, 0.004391, 0.005182, 0.006049, 1.0, 0.004391, 0.005182, 0.006049, 1.0, 0.004391, 0.005182, 0.006049, 1.0, 0.004391, 0.005182, 0.006049, 1.0, 0.004391, 0.005182, 0.006049, 1.0, 0.004391, 0.005182, 0.006049, 1.0, 0.004391, 0.005182, 0.006049, 1.0, 0.004391, 0.005182, 0.006049, 1.0, 0.004391, 0.005182, 0.006049, 1.0, 0.004391, 0.005182, 0.006049, 1.0, 0.004391, 0.005182, 0.006049, 1.0, 0.004391, 0.005182, 0.006049, 1.0, 0.004391, 0.005182, 0.006049, 1.0, 0.004391, 0.005182, 0.006049, 1.0, 0.004391, 0.005182, 0.006049, 1.0, 0.004391, 0.005182, 0.006049, 1.0, 0.004391, 0.005182, 0.006049, 1.0, 0.004391, 0.005182, 0.006049, 1.0, 0.004391, 0.005182, 0.006049, 1.0, 0.004391, 0.005182, 0.006049, 1.0, 0.004391, 0.005182, 0.006049, 1.0, 0.004391, 0.005182, 0.006049, 1.0, 0.004391, 0.005182, 0.006049, 1.0, 0.004391, 0.005182, 0.006049, 1.0, 0.004391, 0.005182, 0.006049, 1.0, 0.004391, 0.005182, 0.006049, 1.0, 0.004391, 0.005182, 0.006049, 1.0, 0.004391, 0.005182, 0.006049, 1.0, 0.004391, 0.005182, 0.006049, 1.0, 0.004391, 0.005182, 0.006049, 1.0, 0.004391, 0.005182, 0.006049, 1.0, 0.004391, 0.005182, 0.006049, 1.0, 0.004391, 0.005182, 0.006049, 1.0, 0.004391, 0.005182, 0.006049, 1.0, 0.004391, 0.005182, 0.006049, 1.0, 0.004391, 0.005182, 0.006049, 1.0, 0.004391, 0.005182, 0.006049, 1.0, 0.004391, 0.005182, 0.006049, 1.0, 0.004391, 0.005182, 0.006049, 1.0, 0.004391, 0.005182, 0.006049, 1.0, 0.004391, 0.005182, 0.006049, 1.0, 0.004391, 0.005182, 0.006049, 1.0, 0.004391, 0.005182, 0.006049, 1.0, 0.004391, 0.005182, 0.006512, 1.0, 0.004391, 0.005182, 0.006512, 1.0, 0.004391, 0.005182, 0.006512, 1.0, 0.004391, 0.005182, 0.006049, 1.0, 0.004391, 0.005182, 0.006512, 1.0, 0.004391, 0.005182, 0.006512, 1.0, 0.004391, 0.005182, 0.006512, 1.0, 0.004391, 0.005182, 0.006512, 1.0, 0.004391, 0.005182, 0.006512, 1.0, 0.004391, 0.005182, 0.006512, 1.0, 0.004391, 0.005182, 0.006512, 1.0, 0.004391, 0.005182, 0.006512, 1.0, 0.004391, 0.005182, 0.006512, 1.0, 0.004391, 0.005182, 0.006512, 1.0, 0.004391, 0.005182, 0.006049, 1.0, 0.004391, 0.005182, 0.006049, 1.0, 0.004391, 0.005182, 0.006049, 1.0, 0.004391, 0.005182, 0.006512, 1.0, 0.004391, 0.005182, 0.006049, 1.0, 0.004391, 0.005182, 0.006049, 1.0, 0.004391, 0.005182, 0.006512, 1.0, 0.004391, 0.005182, 0.006512, 1.0, 0.004391, 0.005182, 0.006512, 1.0, 0.004391, 0.005182, 0.006049, 1.0, 0.004391, 0.005182, 0.006512, 1.0, 0.004391, 0.005182, 0.006512, 1.0, 0.004391, 0.005182, 0.006512, 1.0, 0.004391, 0.005182, 0.006512, 1.0, 0.004391, 0.005182, 0.006512, 1.0, 0.004391, 0.005182, 0.006512, 1.0, 0.004391, 0.005182, 0.006512, 1.0, 0.004391, 0.005182, 0.006049, 1.0, 0.004391, 0.005182, 0.006049, 1.0, 0.004391, 0.005182, 0.006512, 1.0, 0.004391, 0.005182, 0.006512, 1.0, 0.004391, 0.005182, 0.006049, 1.0, 0.004391, 0.005182, 0.006049, 1.0, 0.004391, 0.005182, 0.006049, 1.0, 0.004391, 0.005182, 0.006049, 1.0, 0.004391, 0.005182, 0.006049, 1.0, 0.004391, 0.005182, 0.006049, 1.0, 0.004391, 0.005182, 0.006049, 1.0, 0.004391, 0.005182, 0.006049, 1.0, 0.004391, 0.005182, 0.006049, 1.0, 0.004391, 0.005182, 0.006049, 1.0, 0.004391, 0.005182, 0.006049, 1.0, 0.004391, 0.005182, 0.006049, 1.0, 0.004391, 0.005182, 0.006049, 1.0, 0.003677, 0.003347, 0.003035, 1.0, 0.003677, 0.003347, 0.003035, 1.0, 0.003677, 0.003347, 0.003035, 1.0, 0.004391, 0.005182, 0.006049, 1.0, 0.004391, 0.005182, 0.006049, 1.0, 0.004391, 0.005182, 0.006049, 1.0, 0.004391, 0.005182, 0.006049, 1.0, 0.004391, 0.005182, 0.006049, 1.0, 0.004391, 0.005182, 0.006049, 1.0, 0.004391, 0.005182, 0.006049, 1.0, 0.004391, 0.005182, 0.006049, 1.0, 0.004391, 0.005182, 0.006049, 1.0, 0.004391, 0.005182, 0.006049, 1.0, 0.004391, 0.005182, 0.006049, 1.0, 0.004391, 0.005182, 0.006049, 1.0, 0.004391, 0.005182, 0.006049, 1.0, 0.004391, 0.005182, 0.006049, 1.0, 0.004391, 0.005182, 0.006049, 1.0, 0.004391, 0.005182, 0.006049, 1.0, 0.004391, 0.005182, 0.006049, 1.0, 0.004391, 0.005182, 0.006049, 1.0, 0.0009106, 0.0009106, 0.0009106, 1.0, 0.0009106, 0.0009106, 0.0009106, 1.0, 0.0009106, 0.0009106, 0.0009106, 1.0, 0.001214, 0.001214, 0.001214, 1.0, 0.001214, 0.001214, 0.001214, 1.0, 0.001214, 0.001214, 0.001214, 1.0, 0.0009106, 0.0009106, 0.0009106, 1.0, 0.0009106, 0.0009106, 0.0009106, 1.0, 0.0009106, 0.0009106, 0.0009106, 1.0, 0.0009106, 0.0009106, 0.0009106, 1.0, 0.0009106, 0.0009106, 0.0009106, 1.0, 0.0009106, 0.0009106, 0.0009106, 1.0, 0.001214, 0.001214, 0.001214, 1.0, 0.001214, 0.001214, 0.001214, 1.0, 0.001214, 0.001214, 0.001214, 1.0, 0.001214, 0.001214, 0.001214, 1.0, 0.001214, 0.001214, 0.001214, 1.0, 0.001214, 0.001214, 0.001214, 1.0, 0.0009106, 0.0009106, 0.0009106, 1.0, 0.0009106, 0.0009106, 0.0009106, 1.0, 0.0009106, 0.0009106, 0.0009106, 1.0, 0.0009106, 0.0009106, 0.0009106, 1.0, 0.0009106, 0.0009106, 0.0009106, 1.0, 0.0009106, 0.0009106, 0.0009106, 1.0, 0.001214, 0.001214, 0.001214, 1.0, 0.001214, 0.001214, 0.001214, 1.0, 0.001214, 0.001214, 0.001214, 1.0, 0.001214, 0.001214, 0.001214, 1.0, 0.001214, 0.001214, 0.001214, 1.0, 0.001214, 0.001214, 0.001214, 1.0, 0.0009106, 0.0009106, 0.0009106, 1.0, 0.0009106, 0.0009106, 0.0009106, 1.0, 0.0009106, 0.0009106, 0.0009106, 1.0, 0.0009106, 0.0009106, 0.0009106, 1.0, 0.0009106, 0.0009106, 0.0009106, 1.0, 0.0009106, 0.0009106, 0.0009106, 1.0, 0.001214, 0.001214, 0.001214, 1.0, 0.001214, 0.001214, 0.001214, 1.0, 0.001214, 0.001214, 0.001214, 1.0, 0.001214, 0.001214, 0.001214, 1.0, 0.001214, 0.001214, 0.001214, 1.0, 0.001214, 0.001214, 0.001214, 1.0, 0.0009106, 0.0009106, 0.0009106, 1.0, 0.0009106, 0.0009106, 0.0009106, 1.0, 0.0009106, 0.0009106, 0.0009106, 1.0, 0.0009106, 0.0009106, 0.0009106, 1.0, 0.0009106, 0.0009106, 0.0009106, 1.0, 0.0009106, 0.0009106, 0.0009106, 1.0, 0.001214, 0.001214, 0.001214, 1.0, 0.001214, 0.001214, 0.001214, 1.0, 0.001214, 0.001214, 0.001214, 1.0, 0.001214, 0.001214, 0.001214, 1.0, 0.001214, 0.001214, 0.001214, 1.0, 0.001214, 0.001214, 0.001214, 1.0, 0.0009106, 0.0009106, 0.0009106, 1.0, 0.0009106, 0.0009106, 0.0009106, 1.0, 0.0009106, 0.0009106, 0.0009106, 1.0, 0.001214, 0.001214, 0.001214, 1.0, 0.001214, 0.001214, 0.001214, 1.0, 0.001214, 0.001214, 0.001214, 1.0, 0.001214, 0.001214, 0.001214, 1.0, 0.001214, 0.001214, 0.001214, 1.0, 0.001214, 0.001214, 0.001214, 1.0, 0.003347, 0.003035, 0.002732, 1.0, 0.003347, 0.003035, 0.002732, 1.0, 0.003347, 0.003035, 0.002732, 1.0, 0.003347, 0.003035, 0.002732, 1.0, 0.003347, 0.003035, 0.002732, 1.0, 0.003347, 0.003035, 0.002732, 1.0, 0.0009106, 0.0009106, 0.0009106, 1.0, 0.0009106, 0.0009106, 0.0009106, 1.0, 0.0009106, 0.0009106, 0.0009106, 1.0, 0.0009106, 0.0009106, 0.0009106, 1.0, 0.0009106, 0.0009106, 0.0009106, 1.0, 0.0009106, 0.0009106, 0.0009106, 1.0, 0.001214, 0.001214, 0.001214, 1.0, 0.001214, 0.001214, 0.001214, 1.0, 0.001214, 0.001214, 0.001214, 1.0, 0.001214, 0.001214, 0.001214, 1.0, 0.001214, 0.001214, 0.001214, 1.0, 0.001214, 0.001214, 0.001214, 1.0, 0.0009106, 0.0009106, 0.0009106, 1.0, 0.0009106, 0.0009106, 0.0009106, 1.0, 0.0009106, 0.0009106, 0.0009106, 1.0, 0.0009106, 0.0009106, 0.0009106, 1.0, 0.0009106, 0.0009106, 0.0009106, 1.0, 0.0009106, 0.0009106, 0.0009106, 1.0, 0.002125, 0.002428, 0.002732, 1.0, 0.002125, 0.002428, 0.002732, 1.0, 0.002125, 0.002428, 0.002732, 1.0, 0.002125, 0.002428, 0.002732, 1.0, 0.002125, 0.002428, 0.002732, 1.0, 0.002125, 0.002428, 0.002732, 1.0, 0.003347, 0.003035, 0.002732, 1.0, 0.003347, 0.003035, 0.002732, 1.0, 0.003347, 0.003035, 0.002732, 1.0, 0.003347, 0.003035, 0.002732, 1.0, 0.003347, 0.003035, 0.002732, 1.0, 0.003347, 0.003035, 0.002732, 1.0, 0.001821, 0.001821, 0.001821, 1.0, 0.001821, 0.001821, 0.001821, 1.0, 0.001821, 0.001821, 0.001821, 1.0, 0.001821, 0.001821, 0.001821, 1.0, 0.001821, 0.001821, 0.001821, 1.0, 0.001821, 0.001821, 0.001821, 1.0, 0.001214, 0.001214, 0.001214, 1.0, 0.001214, 0.001214, 0.001214, 1.0, 0.001214, 0.001214, 0.001214, 1.0, 0.001214, 0.001214, 0.001214, 1.0, 0.001214, 0.001214, 0.001214, 1.0, 0.001214, 0.001214, 0.001214, 1.0, 0.002125, 0.002428, 0.002732, 1.0, 0.002125, 0.002428, 0.002732, 1.0, 0.002125, 0.002428, 0.002732, 1.0, 0.002125, 0.002428, 0.002732, 1.0, 0.002125, 0.002428, 0.002732, 1.0, 0.002125, 0.002428, 0.002732, 1.0, 0.003347, 0.003035, 0.002732, 1.0, 0.003347, 0.003035, 0.002732, 1.0, 0.003347, 0.003035, 0.002732, 1.0, 0.003347, 0.003035, 0.002732, 1.0, 0.003347, 0.003035, 0.002732, 1.0, 0.003347, 0.003035, 0.002732, 1.0, 0.003347, 0.003035, 0.002732, 1.0, 0.003347, 0.003035, 0.002732, 1.0, 0.003347, 0.003035, 0.002732, 1.0, 0.003347, 0.003035, 0.002732, 1.0, 0.003347, 0.003035, 0.002732, 1.0, 0.003347, 0.003035, 0.002732, 1.0, 0.002125, 0.002428, 0.002732, 1.0, 0.002125, 0.002428, 0.002732, 1.0, 0.002125, 0.002428, 0.002732, 1.0, 0.002125, 0.002428, 0.002732, 1.0, 0.002125, 0.002428, 0.002732, 1.0, 0.002125, 0.002428, 0.002732, 1.0, 0.004391, 0.005182, 0.006049, 1.0, 0.004391, 0.005182, 0.006049, 1.0, 0.004391, 0.005182, 0.006049, 1.0, 0.009134, 0.01096, 0.0137, 1.0, 0.009134, 0.01096, 0.0137, 1.0, 0.009134, 0.01096, 0.0137, 1.0, 0.009134, 0.01096, 0.0137, 1.0, 0.009134, 0.01096, 0.0137, 1.0, 0.009134, 0.01096, 0.0137, 1.0])
me_sm_landscape_04.materials.append(mat_sm_landscape_04_0)
me_sm_landscape_04.materials.append(mat_sm_landscape_04_005)
me_sm_landscape_04.materials.append(mat_sm_landscape_04_5)
me_sm_landscape_04.materials.append(mat_sm_landscape_04_013)
me_sm_landscape_04.materials.append(mat_sm_landscape_04_014)
me_sm_landscape_04.materials.append(mat_sm_landscape_04_5)
me_sm_landscape_04.materials.append(mat_sm_landscape_04_011)
me_sm_landscape_04.materials.append(mat_sm_landscape_04_015)
me_sm_landscape_04.materials.append(mat_sm_landscape_04_016)
me_sm_landscape_04.materials.append(mat_sm_landscape_04_017)
me_sm_landscape_04.materials.append(mat_sm_landscape_04_018)
me_sm_landscape_04.use_remesh_fix_poles = True
me_sm_landscape_04.use_remesh_preserve_attributes = False
me_sm_landscape_04.update()

# ---- objects
ob_sm_landscape_04 = bpy.data.objects.new('SM_LANDSCAPE_04', me_sm_landscape_04)

# ---- transforms, parenting, visibility, modifiers, constraints
ob_sm_landscape_04.location = (0.0, 0.0, 0.0)
ob_sm_landscape_04.rotation_mode = 'QUATERNION'
ob_sm_landscape_04.rotation_quaternion = (1.0, 0.0, 0.0, 0.0)
_m = ob_sm_landscape_04.modifiers.new('EdgeSplit', 'EDGE_SPLIT')
_m.use_edge_angle = False

# ---- collection membership
col_sm_landscape_04.objects.link(ob_sm_landscape_04)

# ---- scene / render settings (as saved in the file)
scene.frame_start = 1; scene.frame_end = 250; scene.frame_set(1)
scene.render.engine = 'BLENDER_EEVEE_NEXT'
scene.cycles.sampling_pattern = 'TABULATED_SOBOL'
scene.cycles.use_light_tree = False
scene.view_settings.view_transform = 'Filmic'
bpy.context.view_layer.update()

# ---- added for rendering (the .blend has no active camera and no usable light): camera, sun
cam_auto = bpy.data.cameras.new('AutoCamera')
cam_auto.lens = 50.0
cam_auto.sensor_width = 36.0
cam_auto.clip_end = 3136.48
ob_auto_camera = bpy.data.objects.new('AutoCamera', cam_auto)
scene.collection.objects.link(ob_auto_camera)
ob_auto_camera.location = (156.632, -253.472, 146.136)
ob_auto_camera.rotation_euler = (1.09748, -7.21219e-08, 0.694738)
scene.camera = ob_auto_camera
light_auto_sun = bpy.data.lights.new('AutoSun', 'SUN')
light_auto_sun.energy = 3.0
light_auto_sun.angle = 0.0523599
ob_auto_sun = bpy.data.objects.new('AutoSun', light_auto_sun)
scene.collection.objects.link(ob_auto_sun)
ob_auto_sun.rotation_euler = (0.872665, 0.174533, 0.523599)
bpy.context.view_layer.update()
